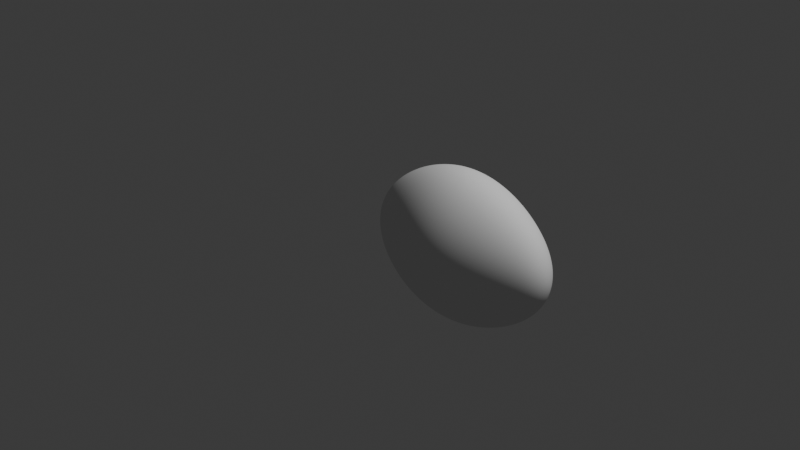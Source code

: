# Source: Soybean_seed.blend  (saved by Blender 5.1.30; exported with 4.5.12 LTS)
import bpy
from mathutils import Matrix  # noqa: F401  (used for matrix-valued properties, if any)

bpy.ops.wm.read_factory_settings(use_empty=True)
scene = bpy.context.scene
scene.name = 'Scene'

# ---- collections
col_collection = bpy.data.collections.new('Collection'); scene.collection.children.link(col_collection)

# ---- world
world_world = bpy.data.worlds.new('World'); scene.world = world_world
world_world.use_nodes = True; world_world.node_tree.nodes.clear()
_N = world_world.node_tree.nodes; _L = world_world.node_tree.links
n0 = _N.new('ShaderNodeOutputWorld'); n0.name = 'World Output'; n0.location = (200, 100)
n1 = _N.new('ShaderNodeBackground'); n1.name = 'Background'; n1.location = (-200, 100)
n1.inputs[0].default_value = (0.05088, 0.05088, 0.05088, 1.0)
_L.new(n1.outputs[0], n0.inputs[0])
n0.is_active_output = True
world_world.color = (0.05088, 0.05088, 0.05088)
world_world.sun_shadow_jitter_overblur = 0.0

# ---- cameras
cam_camera = bpy.data.cameras.new('Camera')
cam_camera.clip_end = 100.0
cam_camera.ortho_scale = 7.314

# ---- lights
light_light = bpy.data.lights.new('Light', 'POINT')
light_light.energy = 1000.0
light_light.shadow_soft_size = 0.1

# ---- meshes
me_sphere_001 = bpy.data.meshes.new('Sphere.001')
me_sphere_001.from_pydata([(0.3752, 0.1708, 0.6834), (0.4705, 0.13, 0.8442), (0.5829, 0.07958, 0.9795), (0.7069, 0.02142, 1.082), (0.8395, -0.04193, 1.147), (0.9775, -0.1078, 1.17), (0.8153, -0.0562, 1.147), (0.6592, -0.007146, 1.08), (0.512, 0.03695, 0.9758), (0.3785, 0.07419, 0.8399), (0.2658, 0.104, 0.6797), (0.1799, 0.1258, 0.5026), (0.1259, 0.1391, 0.3145), (0.1074, 0.1436, 0.1193), (0.1259, 0.1391, -0.0759), (0.1799, 0.1258, -0.2638), (0.2658, 0.104, -0.4392), (0.3785, 0.07419, -0.5958), (0.512, 0.03695, -0.7269), (0.6592, -0.007146, -0.8262), (0.6857, -0.09291, -0.8588), (0.4589, -0.009691, -0.7252), (0.31, 0.01474, -0.594), (0.1845, 0.03464, -0.4379), (0.08916, 0.04974, -0.2636), (0.02935, 0.05932, -0.0759), (0.008902, 0.06262, 0.1193), (0.02935, 0.05932, 0.3145), (0.08916, 0.04974, 0.5022), (0.1845, 0.03464, 0.6774), (0.31, 0.01474, 0.8367), (0.4589, -0.009691, 0.9729), (0.6236, -0.03908, 1.078), (0.7972, -0.07238, 1.146), (0.7861, -0.08985, 1.146), (0.6015, -0.07318, 1.077), (0.4261, -0.05867, 0.9711), (0.2677, -0.04666, 0.8348), (0.1345, -0.03617, 0.6764), (0.03353, -0.02809, 0.5022), (-0.02976, -0.02312, 0.3145), (-0.05144, -0.02144, 0.1193), (-0.02976, -0.02312, -0.0759), (0.03353, -0.02809, -0.2636), (0.1345, -0.03617, -0.4373), (0.2677, -0.04666, -0.5929), (0.4261, -0.05867, -0.7241), (0.679, -0.1055, -0.8554), (0.6789, -0.1083, -0.8542), (0.4151, -0.1087, -0.7238), (0.2534, -0.1088, -0.5925), (0.1177, -0.1088, -0.4371), (0.0148, -0.1088, -0.2636), (-0.04965, -0.1088, -0.0759), (-0.07177, -0.1088, 0.1193), (-0.04965, -0.1088, 0.3145), (0.0148, -0.1088, 0.5022), (0.1177, -0.1088, 0.6761), (0.2534, -0.1088, 0.8342), (0.4151, -0.1087, 0.9705), (0.5941, -0.1083, 1.077), (0.7824, -0.108, 1.145), (0.7861, -0.126, 1.146), (0.6015, -0.1433, 1.077), (0.4261, -0.1585, 0.9711), (0.2677, -0.1709, 0.8348), (0.1345, -0.1815, 0.6763), (0.03353, -0.1896, 0.5022), (-0.02976, -0.1946, 0.3145), (-0.05144, -0.1963, 0.1193), (-0.02976, -0.1946, -0.0759), (0.03353, -0.1896, -0.2636), (0.1345, -0.1815, -0.4373), (0.2677, -0.1709, -0.5929), (0.4261, -0.1585, -0.7241), (0.679, -0.1108, -0.8554), (0.6854, -0.123, -0.8589), (0.4589, -0.207, -0.7252), (0.31, -0.2319, -0.594), (0.1845, -0.2521, -0.4379), (0.08916, -0.2674, -0.2636), (0.02935, -0.277, -0.0759), (0.008901, -0.2803, 0.1193), (0.02935, -0.277, 0.3145), (0.08916, -0.2674, 0.5022), (0.1845, -0.2521, 0.6774), (0.31, -0.2319, 0.8367), (0.4589, -0.207, 0.9729), (0.6236, -0.1771, 1.078), (0.7972, -0.1434, 1.146), (0.8153, -0.1595, 1.147), (0.6592, -0.2086, 1.08), (0.512, -0.2529, 0.9758), (0.3785, -0.2903, 0.8399), (0.2658, -0.3203, 0.6797), (0.1799, -0.3424, 0.5026), (0.1259, -0.3559, 0.3145), (0.1074, -0.3605, 0.1193), (0.1259, -0.3559, -0.0759), (0.1799, -0.3424, -0.2638), (0.2658, -0.3203, -0.4392), (0.3785, -0.2903, -0.5958), (0.512, -0.2529, -0.7269), (0.7057, -0.1433, -0.8636), (0.7407, -0.1661, -0.8685), (0.5829, -0.2944, -0.729), (0.4705, -0.3443, -0.5983), (0.3752, -0.3848, -0.4414), (0.3023, -0.4146, -0.2649), (0.2564, -0.4328, -0.0759), (0.2407, -0.4389, 0.1193), (0.2564, -0.4328, 0.3145), (0.3023, -0.4146, 0.5044), (0.3752, -0.3848, 0.6834), (0.4705, -0.3443, 0.8443), (0.5829, -0.2944, 0.9795), (0.7069, -0.2367, 1.082), (0.8395, -0.1736, 1.147), (0.8691, -0.1853, 1.148), (0.7649, -0.2601, 1.085), (0.6685, -0.3297, 0.9834), (0.5816, -0.3916, 0.8491), (0.5077, -0.4429, 0.6881), (0.4511, -0.4814, 0.5077), (0.4154, -0.5052, 0.3155), (0.4031, -0.5133, 0.1193), (0.4154, -0.5052, -0.07648), (0.4511, -0.4814, -0.2668), (0.5077, -0.4429, -0.4441), (0.5816, -0.3916, -0.6011), (0.6685, -0.3297, -0.7313), (0.7883, -0.1872, -0.8728), (0.8458, -0.2041, -0.8762), (0.7649, -0.3569, -0.7333), (0.7065, -0.4288, -0.6037), (0.657, -0.4902, -0.4467), (0.619, -0.5375, -0.2689), (0.595, -0.5675, -0.07765), (0.5867, -0.5778, 0.1194), (0.595, -0.5675, 0.3175), (0.619, -0.5375, 0.5113), (0.657, -0.4902, 0.6927), (0.7065, -0.4288, 0.8536), (0.7649, -0.3569, 0.9869), (0.831, -0.2777, 1.087), (0.9028, -0.194, 1.149), (0.9394, -0.1993, 1.149), (0.9028, -0.2887, 1.088), (0.8691, -0.3741, 0.9893), (0.8395, -0.4528, 0.8568), (0.8153, -0.5213, 0.696), (0.797, -0.5755, 0.5141), (0.7854, -0.6108, 0.3193), (0.7814, -0.6232, 0.1196), (0.7854, -0.6108, -0.07865), (0.797, -0.5755, -0.2705), (0.8153, -0.5213, -0.4486), (0.8395, -0.4528, -0.6056), (0.8691, -0.3741, -0.7347), (0.9028, -0.2887, -0.8308), (0.9775, -0.2185, -0.8791), (0.9775, -0.38, -0.7352), (0.9775, -0.4611, -0.6062), (0.9775, -0.5322, -0.4493), (0.9775, -0.5891, -0.271), (0.9775, -0.6267, -0.07901), (0.9775, -0.6402, 0.1197), (0.9775, -0.6267, 0.3199), (0.9775, -0.5891, 0.515), (0.9775, -0.5322, 0.6971), (0.9775, -0.4611, 0.8579), (0.9775, -0.38, 0.9902), (0.9775, -0.2925, 1.089), (0.9775, -0.2011, 1.149), (1.016, -0.1993, 1.149), (1.052, -0.2887, 1.088), (1.086, -0.3741, 0.9893), (1.115, -0.4528, 0.8568), (1.14, -0.5213, 0.696), (1.158, -0.5755, 0.5141), (1.17, -0.6108, 0.3193), (1.174, -0.6232, 0.1196), (1.17, -0.6108, -0.07865), (1.158, -0.5755, -0.2705), (1.14, -0.5213, -0.4486), (1.115, -0.4528, -0.6056), (1.086, -0.3741, -0.7347), (1.045, -0.2148, -0.8784), (1.109, -0.2041, -0.8762), (1.19, -0.3569, -0.7333), (1.249, -0.4288, -0.6037), (1.299, -0.4901, -0.4467), (1.337, -0.5373, -0.2689), (1.362, -0.5673, -0.07764), (1.371, -0.5775, 0.1194), (1.362, -0.5673, 0.3175), (1.337, -0.5373, 0.5113), (1.299, -0.4901, 0.6927), (1.249, -0.4288, 0.8536), (1.19, -0.3569, 0.9869), (1.124, -0.2777, 1.087), (1.052, -0.194, 1.149), (1.086, -0.1853, 1.148), (1.19, -0.2601, 1.085), (1.287, -0.3297, 0.9834), (1.374, -0.3915, 0.8491), (1.449, -0.4427, 0.688), (1.508, -0.481, 0.5075), (1.545, -0.5046, 0.3154), (1.557, -0.5126, 0.1193), (1.545, -0.5046, -0.07644), (1.508, -0.481, -0.2667), (1.449, -0.4427, -0.444), (1.374, -0.3915, -0.6011), (1.287, -0.3297, -0.7313), (1.167, -0.1872, -0.8728), (1.214, -0.1661, -0.8685), (1.373, -0.2944, -0.729), (1.487, -0.3442, -0.5982), (1.584, -0.3845, -0.4412), (1.659, -0.4141, -0.2648), (1.707, -0.4321, -0.0759), (1.723, -0.4381, 0.1193), (1.707, -0.4321, 0.3145), (1.659, -0.4141, 0.5042), (1.584, -0.3845, 0.6832), (1.487, -0.3442, 0.8441), (1.373, -0.2944, 0.9795), (1.248, -0.2367, 1.082), (1.115, -0.1736, 1.147), (1.14, -0.1595, 1.147), (1.296, -0.2086, 1.08), (1.444, -0.2528, 0.9758), (1.58, -0.2901, 0.8397), (1.695, -0.32, 0.6795), (1.784, -0.342, 0.5025), (1.839, -0.3554, 0.3145), (1.859, -0.36, 0.1193), (1.839, -0.3554, -0.0759), (1.784, -0.342, -0.2637), (1.695, -0.32, -0.4391), (1.58, -0.2901, -0.5957), (1.444, -0.2528, -0.7269), (1.249, -0.1433, -0.8636), (1.27, -0.1229, -0.8589), (1.498, -0.207, -0.7251), (1.649, -0.2318, -0.5938), (1.778, -0.252, -0.4378), (1.876, -0.2673, -0.2636), (1.938, -0.277, -0.0759), (1.959, -0.2803, 0.1193), (1.938, -0.277, 0.3145), (1.876, -0.2673, 0.5022), (1.778, -0.252, 0.6772), (1.649, -0.2318, 0.8365), (1.498, -0.207, 0.9728), (1.331, -0.1771, 1.078), (1.158, -0.1434, 1.146), (1.169, -0.126, 1.146), (1.354, -0.1433, 1.077), (1.531, -0.1585, 0.971), (1.692, -0.1709, 0.8346), (1.828, -0.1815, 0.6762), (1.932, -0.1896, 0.5022), (1.998, -0.1946, 0.3145), (2.02, -0.1963, 0.1193), (1.998, -0.1946, -0.0759), (1.932, -0.1896, -0.2636), (1.828, -0.1815, -0.4372), (1.692, -0.1709, -0.5927), (1.531, -0.1585, -0.7241), (1.276, -0.1107, -0.8554), (1.276, -0.1083, -0.8541), (1.542, -0.1087, -0.7237), (1.706, -0.1088, -0.5924), (1.845, -0.1088, -0.437), (1.951, -0.1088, -0.2636), (2.018, -0.1088, -0.0759), (2.041, -0.1088, 0.1193), (2.018, -0.1088, 0.3145), (1.951, -0.1088, 0.5022), (1.845, -0.1088, 0.6759), (1.706, -0.1088, 0.834), (1.542, -0.1087, 0.9703), (1.361, -0.1083, 1.077), (1.173, -0.108, 1.145), (1.169, -0.08985, 1.146), (1.354, -0.07318, 1.077), (1.531, -0.05871, 0.971), (1.692, -0.04674, 0.8346), (1.828, -0.03617, 0.6762), (1.932, -0.02809, 0.5022), (1.998, -0.02312, 0.3145), (2.02, -0.02144, 0.1193), (1.998, -0.02312, -0.0759), (1.932, -0.02809, -0.2636), (1.828, -0.03617, -0.4372), (1.692, -0.04674, -0.5927), (1.531, -0.05871, -0.7241), (1.276, -0.1056, -0.8554), (1.269, -0.09299, -0.8588), (1.498, -0.009741, -0.7252), (1.649, 0.01459, -0.5938), (1.778, 0.03445, -0.4378), (1.876, 0.04963, -0.2636), (1.938, 0.05932, -0.0759), (1.959, 0.06262, 0.1193), (1.938, 0.05932, 0.3145), (1.876, 0.04963, 0.5022), (1.778, 0.03445, 0.6772), (1.649, 0.01459, 0.8365), (1.498, -0.009741, 0.9728), (1.331, -0.03908, 1.078), (1.158, -0.07238, 1.146), (1.14, -0.0562, 1.147), (1.296, -0.007147, 1.08), (1.444, 0.0369, 0.9758), (1.58, 0.074, 0.8397), (1.695, 0.1036, 0.6795), (1.784, 0.1252, 0.5025), (1.839, 0.1385, 0.3145), (1.859, 0.1429, 0.1193), (1.839, 0.1385, -0.0759), (1.784, 0.1252, -0.2637), (1.695, 0.1036, -0.4391), (1.58, 0.074, -0.5957), (1.444, 0.0369, -0.7269), (1.249, -0.07223, -0.8635), (1.214, -0.04898, -0.8683), (1.373, 0.07956, -0.729), (1.487, 0.1299, -0.5982), (1.584, 0.1704, -0.4412), (1.659, 0.2, -0.2648), (1.707, 0.218, -0.0759), (1.723, 0.224, 0.1193), (1.707, 0.218, 0.3145), (1.659, 0.2, 0.5042), (1.584, 0.1704, 0.6832), (1.487, 0.1299, 0.8441), (1.373, 0.07956, 0.9795), (1.248, 0.02142, 1.082), (1.115, -0.04193, 1.147), (1.086, -0.03015, 1.148), (1.19, 0.04537, 1.085), (1.287, 0.1162, 0.9833), (1.374, 0.1794, 0.8489), (1.449, 0.232, 0.6878), (1.508, 0.2714, 0.5074), (1.545, 0.2958, 0.3154), (1.557, 0.304, 0.1193), (1.545, 0.2958, -0.0764), (1.508, 0.2714, -0.2666), (1.449, 0.232, -0.4439), (1.374, 0.1794, -0.601), (1.287, 0.1162, -0.7312), (1.166, -0.02745, -0.8725), (1.109, -0.01031, -0.8758), (1.19, 0.1445, -0.7332), (1.249, 0.2188, -0.6036), (1.299, 0.2827, -0.4465), (1.337, 0.3324, -0.2687), (1.362, 0.364, -0.07749), (1.371, 0.3749, 0.1193), (1.362, 0.364, 0.3173), (1.337, 0.3324, 0.5109), (1.299, 0.2827, 0.6923), (1.249, 0.2188, 0.8533), (1.19, 0.1445, 0.9867), (1.124, 0.06353, 1.087), (1.052, -0.02134, 1.149), (1.016, -0.0159, 1.149), (1.052, 0.07489, 1.088), (1.086, 0.1625, 0.9891), (1.115, 0.2443, 0.8563), (1.14, 0.3164, 0.6954), (1.158, 0.374, 0.5134), (1.17, 0.4119, 0.3188), (1.174, 0.4253, 0.1195), (1.17, 0.4119, -0.07838), (1.158, 0.374, -0.2701), (1.14, 0.3164, -0.4483), (1.115, 0.2443, -0.6053), (1.086, 0.1625, -0.7346), (1.045, 0.0006676, -0.8779), (1.586, -0.3347, -0.5186), (0.9775, 0.07876, -0.8311), (0.9775, 0.1687, -0.7351), (0.9775, 0.2532, -0.6059), (0.9775, 0.3282, -0.4489), (0.9775, 0.3889, -0.2706), (0.9775, 0.4295, -0.07867), (0.9775, 0.4442, 0.1196), (0.9775, 0.4295, 0.3193), (0.9775, 0.3282, 0.6964), (0.9775, 0.2532, 0.8574), (0.9775, 0.1687, 0.99), (0.9775, 0.07876, 1.089), (0.9775, -0.01406, 1.149), (0.3023, 0.2007, 0.5044), (0.2564, 0.2189, 0.3145), (0.2407, 0.225, 0.1193), (0.2564, 0.2189, -0.0759), (0.3023, 0.2007, -0.2648), (0.3752, 0.1708, -0.4413), (0.4705, 0.13, -0.5983), (0.5829, 0.07958, -0.729), (0.7413, -0.04898, -0.8683), (1.637, -0.3051, -0.5174), (0.5077, 0.2322, 0.6879), (0.5816, 0.1795, 0.849), (0.6685, 0.1162, 0.9833), (0.7649, 0.04537, 1.085), (0.8691, -0.03015, 1.148), (0.4511, 0.2719, 0.5075), (0.4154, 0.2965, 0.3154), (0.4031, 0.3048, 0.1193), (0.4154, 0.2965, -0.07644), (0.4511, 0.2719, -0.2667), (0.5077, 0.2322, -0.444), (0.5816, 0.1795, -0.6011), (0.6685, 0.1162, -0.7312), (0.789, -0.02745, -0.8725), (1.535, -0.3644, -0.5197), (0.657, 0.2828, 0.6923), (0.7065, 0.2188, 0.8533), (0.7649, 0.1445, 0.9867), (0.831, 0.06353, 1.087), (0.9028, -0.02134, 1.149), (0.619, 0.3326, 0.511), (0.595, 0.3643, 0.3173), (0.5867, 0.3753, 0.1193), (0.595, 0.3643, -0.07751), (0.619, 0.3326, -0.2687), (0.657, 0.2828, -0.4465), (0.7065, 0.2188, -0.6036), (0.7649, 0.1445, -0.7332), (0.8463, -0.01031, -0.8758), (1.639, -0.3523, -0.4402), (0.8153, 0.3164, 0.6954), (0.8395, 0.2443, 0.8563), (0.8691, 0.1625, 0.9891), (0.9028, 0.07489, 1.088), (0.9394, -0.0159, 1.149), (0.797, 0.374, 0.5134), (0.7854, 0.412, 0.3188), (0.7814, 0.4253, 0.1195), (0.7854, 0.412, -0.07838), (0.797, 0.374, -0.2701), (0.8153, 0.3164, -0.4483), (0.8395, 0.2443, -0.6053), (0.8691, 0.1625, -0.7346), (0.9103, 0.0006675, -0.8779), (1.533, -0.3172, -0.597), (0.9775, 0.3889, 0.5143), (0.6236, -0.03908, -0.8252), (0.6015, -0.07318, -0.8245), (0.7062, -0.0722, -0.8635), (0.5941, -0.1083, -0.8243), (0.6015, -0.1433, -0.8245), (0.6236, -0.1771, -0.8252), (0.6592, -0.2086, -0.8262), (0.7649, -0.2601, -0.8288), (0.7069, -0.2367, -0.8275), (0.831, -0.2777, -0.83), (0.91, -0.2148, -0.8784), (0.9775, -0.2925, -0.8311), (1.052, -0.2887, -0.8308), (1.124, -0.2777, -0.83), (1.248, -0.2367, -0.8275), (1.19, -0.2601, -0.8288), (1.296, -0.2086, -0.8262), (1.331, -0.1771, -0.8252), (1.354, -0.1433, -0.8245), (1.361, -0.1083, -0.8243), (1.354, -0.07318, -0.8245), (1.331, -0.03908, -0.8252), (1.296, -0.007147, -0.8262), (1.248, 0.02142, -0.8275), (1.124, 0.06353, -0.83), (1.19, 0.04537, -0.8288), (1.052, 0.07489, -0.8308), (0.9775, 0.004443, -0.8786), (0.7069, 0.02142, -0.8275), (0.7649, 0.04537, -0.8288), (0.831, 0.06353, -0.83), (0.9028, 0.07489, -0.8308), (0.7972, -0.07238, -0.8608), (0.8153, -0.0562, -0.8611), (0.7062, -0.0722, -0.836), (0.7861, -0.08985, -0.8606), (0.9775, -0.1078, -0.8826), (0.6857, -0.09291, -0.8314), (0.6789, -0.1083, -0.8267), (0.7824, -0.108, -0.8605), (0.679, -0.1055, -0.8279), (0.7861, -0.126, -0.8606), (0.7972, -0.1434, -0.8608), (0.8153, -0.1595, -0.8611), (0.679, -0.1108, -0.8279), (0.6854, -0.123, -0.8314), (0.8395, -0.1736, -0.8615), (0.7057, -0.1433, -0.8361), (0.8691, -0.1853, -0.862), (0.7883, -0.1872, -0.8454), (0.7407, -0.1661, -0.841), (0.9394, -0.1993, -0.8626), (0.9028, -0.194, -0.8623), (0.8458, -0.2041, -0.8487), (0.9775, -0.2011, -0.8627), (0.91, -0.2148, -0.8509), (1.016, -0.1993, -0.8626), (1.052, -0.194, -0.8623), (1.045, -0.2148, -0.8509), (1.086, -0.1853, -0.862), (0.9775, -0.2185, -0.8516), (1.109, -0.2041, -0.8487), (1.115, -0.1736, -0.8615), (1.167, -0.1872, -0.8454), (1.158, -0.1434, -0.8608), (1.14, -0.1595, -0.8611), (1.214, -0.1661, -0.841), (1.169, -0.126, -0.8606), (1.249, -0.1433, -0.8361), (1.276, -0.1107, -0.8279), (1.27, -0.1229, -0.8314), (1.173, -0.108, -0.8605), (1.169, -0.08985, -0.8606), (1.276, -0.1056, -0.8279), (1.158, -0.07238, -0.8608), (1.14, -0.0562, -0.8611), (1.276, -0.1083, -0.8267), (1.269, -0.09299, -0.8314), (1.086, -0.03015, -0.862), (1.115, -0.04193, -0.8615), (1.214, -0.04898, -0.8408), (1.249, -0.07223, -0.836), (1.166, -0.02745, -0.845), (1.016, -0.0159, -0.8626), (1.052, -0.02134, -0.8623), (1.109, -0.01031, -0.8483), (0.9775, 0.004443, -0.8511), (0.9775, -0.01406, -0.8626), (1.045, 0.0006676, -0.8504), (0.8691, -0.03015, -0.862), (0.9028, -0.02134, -0.8623), (0.8463, -0.01031, -0.8483), (0.8395, -0.04193, -0.8615), (0.7413, -0.04898, -0.8408), (0.789, -0.02745, -0.845), (0.9103, 0.0006675, -0.8504), (0.9394, -0.0159, -0.8626)], [], [(414, 413, 428, 429), (446, 445, 391, 390), (405, 404, 419, 420), (411, 412, 427, 426), (454, 21, 18, 19), (408, 409, 424, 423), (415, 414, 429, 430), (412, 5, 427), (398, 0, 408, 413), (39, 38, 29, 28), (417, 416, 431, 432), (45, 44, 23, 22), (410, 411, 426, 425), (41, 40, 27, 26), (30, 31, 8, 9), (36, 35, 32, 31), (442, 5, 397), (4, 5, 412), (27, 28, 11, 12), (23, 24, 15, 16), (31, 32, 7, 8), (32, 33, 6, 7), (29, 30, 9, 10), (28, 29, 10, 11), (22, 23, 16, 17), (33, 5, 6), (37, 36, 31, 30), (24, 25, 14, 15), (35, 34, 33, 32), (55, 56, 39, 40), (455, 46, 21, 454), (46, 45, 22, 21), (53, 54, 41, 42), (40, 39, 28, 27), (457, 49, 46, 455), (34, 5, 33), (485, 450, 386, 385), (0, 1, 409, 408), (42, 41, 26, 25), (38, 37, 30, 29), (43, 42, 25, 24), (44, 43, 24, 23), (72, 71, 52, 51), (58, 59, 36, 37), (447, 446, 390, 389), (57, 58, 37, 38), (54, 55, 40, 41), (49, 50, 45, 46), (59, 60, 35, 36), (51, 52, 43, 44), (56, 57, 38, 39), (61, 5, 34), (60, 61, 34, 35), (50, 51, 44, 45), (63, 62, 61, 60), (52, 53, 42, 43), (73, 72, 51, 50), (65, 64, 59, 58), (64, 63, 60, 59), (71, 70, 53, 52), (68, 67, 56, 55), (66, 65, 58, 57), (458, 74, 49, 457), (69, 68, 55, 54), (70, 69, 54, 53), (438, 439, 394, 393), (401, 400, 415, 416), (67, 66, 57, 56), (62, 5, 61), (74, 73, 50, 49), (81, 82, 69, 70), (445, 444, 392, 391), (2, 3, 411, 410), (83, 84, 67, 68), (86, 87, 64, 65), (79, 80, 71, 72), (84, 85, 66, 67), (89, 5, 62), (88, 89, 62, 63), (87, 88, 63, 64), (459, 77, 74, 458), (82, 83, 68, 69), (78, 79, 72, 73), (85, 86, 65, 66), (77, 78, 73, 74), (100, 99, 80, 79), (102, 101, 78, 77), (92, 91, 88, 87), (93, 92, 87, 86), (90, 5, 89), (95, 94, 85, 84), (96, 95, 84, 83), (441, 442, 397, 396), (3, 4, 412, 411), (91, 90, 89, 88), (98, 97, 82, 81), (80, 81, 70, 71), (101, 100, 79, 78), (460, 102, 77, 459), (404, 403, 418, 419), (107, 108, 99, 100), (109, 110, 97, 98), (99, 98, 81, 80), (115, 116, 91, 92), (97, 96, 83, 82), (110, 111, 96, 97), (94, 93, 86, 85), (111, 112, 95, 96), (112, 113, 94, 95), (117, 5, 90), (114, 115, 92, 93), (108, 109, 98, 99), (106, 107, 100, 101), (130, 129, 106, 105), (127, 126, 109, 108), (462, 105, 102, 460), (461, 130, 105, 462), (119, 118, 117, 116), (440, 441, 396, 395), (402, 401, 416, 417), (121, 120, 115, 114), (116, 117, 90, 91), (122, 121, 114, 113), (105, 106, 101, 102), (126, 125, 110, 109), (113, 114, 93, 94), (123, 122, 113, 112), (125, 124, 111, 110), (135, 136, 127, 128), (118, 5, 117), (463, 133, 130, 461), (124, 123, 112, 111), (143, 144, 119, 120), (128, 127, 108, 107), (136, 137, 126, 127), (142, 143, 120, 121), (120, 119, 116, 115), (137, 138, 125, 126), (129, 128, 107, 106), (450, 449, 387, 386), (400, 399, 414, 415), (149, 148, 143, 142), (138, 139, 124, 125), (147, 146, 145, 144), (141, 142, 121, 122), (151, 150, 141, 140), (145, 5, 118), (448, 447, 389, 388), (399, 398, 413, 414), (134, 135, 128, 129), (139, 140, 123, 124), (144, 145, 118, 119), (140, 141, 122, 123), (133, 134, 129, 130), (155, 154, 137, 136), (154, 153, 138, 137), (150, 149, 142, 141), (148, 147, 144, 143), (153, 152, 139, 138), (157, 156, 135, 134), (158, 157, 134, 133), (156, 155, 136, 135), (152, 151, 140, 139), (162, 163, 156, 157), (146, 5, 145), (449, 448, 388, 387), (16, 15, 402, 403), (159, 158, 133, 463), (164, 165, 154, 155), (165, 166, 153, 154), (169, 170, 149, 150), (168, 169, 150, 151), (443, 438, 393, 453), (9, 8, 2, 1), (173, 5, 146), (465, 161, 158, 159), (172, 173, 146, 147), (171, 172, 147, 148), (166, 167, 152, 153), (167, 168, 151, 152), (170, 171, 148, 149), (163, 164, 155, 156), (161, 162, 157, 158), (175, 174, 173, 172), (180, 179, 168, 167), (178, 177, 170, 169), (466, 186, 161, 465), (186, 185, 162, 161), (179, 178, 169, 168), (184, 183, 164, 163), (174, 5, 173), (181, 180, 167, 166), (177, 176, 171, 170), (444, 443, 453, 392), (19, 18, 405, 482), (182, 181, 166, 165), (185, 184, 163, 162), (183, 182, 165, 164), (467, 189, 186, 466), (199, 200, 175, 176), (439, 440, 395, 394), (13, 12, 399, 400), (191, 192, 183, 184), (176, 175, 172, 171), (197, 198, 177, 178), (193, 194, 181, 182), (196, 197, 178, 179), (190, 191, 184, 185), (195, 196, 179, 180), (201, 5, 174), (189, 190, 185, 186), (205, 204, 199, 198), (200, 201, 174, 175), (469, 214, 189, 467), (198, 199, 176, 177), (210, 209, 194, 193), (208, 207, 196, 195), (203, 202, 201, 200), (214, 213, 190, 189), (212, 211, 192, 191), (207, 206, 197, 196), (430, 429, 444, 445), (12, 11, 398, 399), (213, 212, 191, 190), (194, 195, 180, 181), (206, 205, 198, 197), (192, 193, 182, 183), (407, 240, 437, 384), (219, 220, 211, 212), (429, 428, 443, 444), (8, 7, 3, 2), (217, 218, 213, 214), (241, 407, 384, 452), (227, 228, 203, 204), (452, 384, 422, 218), (224, 225, 206, 207), (202, 5, 201), (468, 217, 214, 469), (204, 203, 200, 199), (229, 5, 202), (211, 210, 193, 192), (223, 224, 207, 208), (209, 208, 195, 194), (228, 229, 202, 203), (48, 47, 494, 492), (222, 223, 208, 209), (237, 236, 223, 222), (220, 221, 210, 211), (234, 233, 226, 225), (226, 227, 204, 205), (470, 242, 217, 468), (218, 422, 219, 212, 213), (426, 427, 442, 441), (6, 5, 4), (225, 226, 205, 206), (243, 216, 520, 522), (242, 241, 452, 218, 217), (221, 222, 209, 210), (238, 237, 222, 221), (235, 234, 225, 224), (424, 425, 440, 439), (17, 16, 403, 404), (239, 238, 221, 220), (384, 437, 219, 422), (236, 235, 224, 223), (230, 5, 229), (232, 231, 228, 227), (233, 232, 227, 226), (246, 247, 240, 407, 241), (231, 230, 229, 228), (255, 256, 231, 232), (240, 239, 220, 219, 437), (252, 253, 234, 235), (406, 421, 548, 547), (251, 252, 235, 236), (248, 249, 238, 239), (245, 246, 241, 242), (249, 250, 237, 238), (250, 251, 236, 237), (270, 269, 246, 245), (20, 456, 488, 491), (263, 262, 253, 252), (247, 248, 239, 240), (215, 188, 515, 517), (18, 17, 404, 405), (257, 5, 230), (471, 245, 242, 470), (254, 255, 232, 233), (256, 257, 230, 231), (253, 254, 233, 234), (456, 406, 547, 488), (7, 6, 4, 3), (258, 5, 257), (262, 261, 254, 253), (266, 265, 250, 249), (47, 20, 491, 494), (268, 267, 248, 247), (216, 215, 517, 520), (260, 259, 256, 255), (265, 264, 251, 250), (472, 270, 245, 471), (267, 266, 249, 248), (261, 260, 255, 254), (259, 258, 257, 256), (264, 263, 252, 251), (269, 268, 247, 246), (481, 383, 542, 540), (275, 276, 267, 268), (281, 282, 261, 262), (277, 278, 265, 266), (285, 5, 258), (276, 277, 266, 267), (279, 280, 263, 264), (425, 426, 441, 440), (188, 187, 512, 515), (280, 281, 262, 263), (282, 283, 260, 261), (383, 356, 539, 542), (273, 274, 269, 270), (274, 275, 268, 269), (283, 284, 259, 260), (284, 285, 258, 259), (278, 279, 264, 265), (473, 273, 270, 472), (298, 297, 274, 273), (187, 160, 514, 512), (286, 5, 285), (355, 328, 534, 536), (291, 290, 281, 280), (295, 294, 277, 276), (474, 298, 273, 473), (296, 295, 276, 275), (287, 286, 285, 284), (292, 291, 280, 279), (288, 287, 284, 283), (160, 464, 509, 514), (431, 430, 445, 446), (356, 355, 536, 539), (290, 289, 282, 281), (307, 308, 291, 292), (302, 303, 296, 297), (306, 307, 292, 293), (464, 132, 507, 509), (475, 301, 298, 474), (435, 434, 449, 450), (15, 14, 401, 402), (310, 311, 288, 289), (294, 293, 278, 277), (328, 327, 535, 534), (293, 292, 279, 278), (308, 309, 290, 291), (289, 288, 283, 282), (305, 306, 293, 294), (297, 296, 275, 274), (303, 304, 295, 296), (476, 326, 301, 475), (309, 310, 289, 290), (132, 131, 503, 507), (311, 312, 287, 288), (318, 317, 310, 309), (304, 305, 294, 295), (319, 318, 309, 308), (301, 302, 297, 298), (315, 314, 313, 312), (312, 313, 286, 287), (317, 316, 311, 310), (323, 322, 305, 304), (427, 5, 442), (11, 10, 0, 398), (324, 323, 304, 303), (313, 5, 286), (338, 339, 316, 317), (325, 324, 303, 302), (333, 334, 321, 322), (314, 5, 313), (484, 435, 450, 485), (14, 13, 400, 401), (322, 321, 306, 305), (321, 320, 307, 306), (341, 5, 314), (316, 315, 312, 311), (334, 335, 320, 321), (326, 325, 302, 301), (331, 332, 323, 324), (327, 300, 531, 535), (339, 340, 315, 316), (320, 319, 308, 307), (477, 329, 326, 476), (337, 338, 317, 318), (104, 103, 501, 504), (350, 349, 334, 333), (335, 336, 319, 320), (349, 348, 335, 334), (336, 337, 318, 319), (351, 350, 333, 332), (330, 331, 324, 325), (300, 299, 527, 531), (131, 104, 504, 503), (433, 432, 447, 448), (10, 9, 1, 0), (332, 333, 322, 323), (340, 341, 314, 315), (329, 330, 325, 326), (342, 5, 341), (369, 5, 342), (347, 346, 337, 336), (432, 431, 446, 447), (21, 22, 17, 18), (344, 343, 340, 339), (354, 353, 330, 329), (299, 272, 530, 527), (346, 345, 338, 337), (479, 354, 329, 477), (353, 352, 331, 330), (343, 342, 341, 340), (352, 351, 332, 331), (345, 344, 339, 338), (348, 347, 336, 335), (368, 369, 342, 343), (357, 358, 353, 354), (359, 360, 351, 352), (366, 367, 344, 345), (103, 76, 499, 501), (272, 271, 523, 530), (358, 359, 352, 353), (367, 368, 343, 344), (478, 357, 354, 479), (364, 365, 346, 347), (362, 363, 348, 349), (434, 433, 448, 449), (25, 26, 13, 14), (365, 366, 345, 346), (361, 362, 349, 350), (360, 361, 350, 351), (363, 364, 347, 348), (375, 374, 365, 364), (370, 5, 369), (423, 424, 439, 438), (451, 481, 540, 549), (380, 379, 360, 359), (371, 370, 369, 368), (374, 373, 366, 365), (377, 376, 363, 362), (379, 378, 361, 360), (378, 377, 362, 361), (76, 75, 498, 499), (271, 244, 524, 523), (373, 372, 367, 366), (376, 375, 364, 363), (382, 381, 358, 357), (372, 371, 368, 367), (436, 451, 549, 545), (397, 5, 370), (394, 395, 372, 373), (391, 392, 376, 377), (386, 387, 381, 382), (385, 386, 382, 480), (392, 453, 375, 376), (396, 397, 370, 371), (428, 423, 438, 443), (26, 27, 12, 13), (389, 390, 378, 379), (480, 382, 357, 478), (75, 48, 492, 498), (381, 380, 359, 358), (395, 396, 371, 372), (387, 388, 380, 381), (244, 243, 522, 524), (1, 2, 410, 409), (420, 419, 434, 435), (390, 391, 377, 378), (421, 436, 545, 548), (483, 420, 435, 484), (482, 405, 420, 483), (409, 410, 425, 424), (403, 402, 417, 418), (416, 415, 430, 431), (393, 394, 373, 374), (413, 408, 423, 428), (453, 393, 374, 375), (419, 418, 433, 434), (388, 389, 379, 380), (418, 417, 432, 433), (20, 47, 455, 454), (456, 20, 454, 19), (47, 48, 457, 455), (48, 75, 458, 457), (75, 76, 459, 458), (76, 103, 460, 459), (104, 131, 461, 462), (103, 104, 462, 460), (131, 132, 463, 461), (132, 464, 159, 463), (464, 160, 465, 159), (160, 187, 466, 465), (187, 188, 467, 466), (215, 216, 468, 469), (188, 215, 469, 467), (216, 243, 470, 468), (243, 244, 471, 470), (244, 271, 472, 471), (271, 272, 473, 472), (272, 299, 474, 473), (299, 300, 475, 474), (300, 327, 476, 475), (327, 328, 477, 476), (355, 356, 478, 479), (328, 355, 479, 477), (356, 383, 480, 478), (383, 481, 385, 480), (406, 456, 19, 482), (421, 406, 482, 483), (436, 421, 483, 484), (451, 436, 484, 485), (481, 451, 485, 385), (546, 547, 548, 543), (543, 548, 545, 544), (489, 494, 491, 486), (490, 486, 487), (490, 489, 486), (490, 493, 489), (490, 546, 543), (493, 492, 494, 489), (490, 495, 493), (495, 498, 492, 493), (490, 496, 495), (490, 497, 496), (496, 499, 498, 495), (490, 550, 541), (497, 501, 499, 496), (500, 504, 501, 497), (490, 500, 497), (502, 503, 504, 500), (490, 502, 500), (506, 507, 503, 502), (490, 506, 502), (490, 505, 506), (490, 508, 505), (505, 509, 507, 506), (508, 514, 509, 505), (510, 512, 514, 508), (490, 511, 510), (490, 510, 508), (511, 515, 512, 510), (516, 520, 517, 513), (513, 517, 515, 511), (490, 513, 511), (490, 519, 516), (490, 516, 513), (519, 522, 520, 516), (490, 518, 519), (490, 544, 550), (518, 524, 522, 519), (490, 521, 518), (521, 523, 524, 518), (544, 545, 549, 550), (487, 488, 547, 546), (525, 530, 523, 521), (490, 525, 521), (526, 527, 530, 525), (490, 526, 525), (490, 487, 546), (490, 528, 526), (528, 531, 527, 526), (490, 529, 528), (529, 535, 531, 528), (490, 533, 529), (532, 536, 534, 533), (533, 534, 535, 529), (490, 532, 533), (490, 538, 532), (538, 539, 536, 532), (486, 491, 488, 487), (490, 537, 538), (537, 542, 539, 538), (490, 541, 537), (541, 540, 542, 537), (550, 549, 540, 541), (490, 543, 544)])
me_sphere_001.polygons.foreach_set('use_smooth', [True] * 579)
_uv = me_sphere_001.uv_layers.new(name='UVMap')
_uv.uv.foreach_set('vector', [0.8437, 0.5625, 0.8438, 0.625, 0.8125, 0.625, 0.8125, 0.5625, 0.7812, 0.4375, 0.7812, 0.5, 0.75, 0.5, 0.75, 0.4375, 0.875, 0.1875, 0.875, 0.25, 0.8438, 0.25, 0.8437, 0.1875, 0.8438, 0.875, 0.8438, 0.9375, 0.8125, 0.9375, 0.8125, 0.875, 0.9375, 0.125, 0.9375, 0.1875, 0.9062, 0.1875, 0.9062, 0.125, 0.8437, 0.6875, 0.8438, 0.75, 0.8125, 0.75, 0.8125, 0.6875, 0.8437, 0.5, 0.8437, 0.5625, 0.8125, 0.5625, 0.8125, 0.5, 0.8438, 0.9375, 0.8281, 1.0, 0.8125, 0.9375, 0.875, 0.625, 0.875, 0.6875, 0.8437, 0.6875, 0.8438, 0.625, 0.9688, 0.625, 0.9687, 0.6875, 0.9375, 0.6875, 0.9375, 0.625, 0.8438, 0.375, 0.8437, 0.4375, 0.8125, 0.4375, 0.8125, 0.375, 0.9688, 0.25, 0.9687, 0.3125, 0.9375, 0.3125, 0.9375, 0.25, 0.8437, 0.8125, 0.8438, 0.875, 0.8125, 0.875, 0.8125, 0.8125, 0.9687, 0.5, 0.9687, 0.5625, 0.9375, 0.5625, 0.9375, 0.5, 0.9375, 0.75, 0.9375, 0.8125, 0.9062, 0.8125, 0.9062, 0.75, 0.9687, 0.8125, 0.9687, 0.875, 0.9375, 0.875, 0.9375, 0.8125, 0.7812, 0.9375, 0.7656, 1.0, 0.75, 0.9375, 0.875, 0.9375, 0.8594, 1.0, 0.8438, 0.9375, 0.9375, 0.5625, 0.9375, 0.625, 0.9062, 0.625, 0.9062, 0.5625, 0.9375, 0.3125, 0.9375, 0.375, 0.9062, 0.375, 0.9062, 0.3125, 0.9375, 0.8125, 0.9375, 0.875, 0.9062, 0.875, 0.9062, 0.8125, 0.9375, 0.875, 0.9375, 0.9375, 0.9062, 0.9375, 0.9062, 0.875, 0.9375, 0.6875, 0.9375, 0.75, 0.9062, 0.75, 0.9062, 0.6875, 0.9375, 0.625, 0.9375, 0.6875, 0.9062, 0.6875, 0.9062, 0.625, 0.9375, 0.25, 0.9375, 0.3125, 0.9062, 0.3125, 0.9062, 0.25, 0.9375, 0.9375, 0.9219, 1.0, 0.9062, 0.9375, 0.9688, 0.75, 0.9687, 0.8125, 0.9375, 0.8125, 0.9375, 0.75, 0.9375, 0.375, 0.9375, 0.4375, 0.9062, 0.4375, 0.9062, 0.375, 0.9687, 0.875, 0.9688, 0.9375, 0.9375, 0.9375, 0.9375, 0.875, 1.0, 0.5625, 1.0, 0.625, 0.9688, 0.625, 0.9687, 0.5625, 0.9687, 0.125, 0.9687, 0.1875, 0.9375, 0.1875, 0.9375, 0.125, 0.9687, 0.1875, 0.9688, 0.25, 0.9375, 0.25, 0.9375, 0.1875, 1.0, 0.4375, 1.0, 0.5, 0.9687, 0.5, 0.9687, 0.4375, 0.9687, 0.5625, 0.9688, 0.625, 0.9375, 0.625, 0.9375, 0.5625, 1.0, 0.125, 1.0, 0.1875, 0.9687, 0.1875, 0.9687, 0.125, 0.9688, 0.9375, 0.9531, 1.0, 0.9375, 0.9375, 0.7812, 0.125, 0.7812, 0.1875, 0.75, 0.1875, 0.75, 0.125, 0.875, 0.6875, 0.875, 0.75, 0.8438, 0.75, 0.8437, 0.6875, 0.9687, 0.4375, 0.9687, 0.5, 0.9375, 0.5, 0.9375, 0.4375, 0.9687, 0.6875, 0.9688, 0.75, 0.9375, 0.75, 0.9375, 0.6875, 0.9688, 0.375, 0.9687, 0.4375, 0.9375, 0.4375, 0.9375, 0.375, 0.9687, 0.3125, 0.9688, 0.375, 0.9375, 0.375, 0.9375, 0.3125, 0.03125, 0.3125, 0.03125, 0.375, 0.0, 0.375, 0.0, 0.3125, 1.0, 0.75, 1.0, 0.8125, 0.9687, 0.8125, 0.9688, 0.75, 0.7812, 0.375, 0.7812, 0.4375, 0.75, 0.4375, 0.75, 0.375, 1.0, 0.6875, 1.0, 0.75, 0.9688, 0.75, 0.9687, 0.6875, 1.0, 0.5, 1.0, 0.5625, 0.9687, 0.5625, 0.9687, 0.5, 1.0, 0.1875, 1.0, 0.25, 0.9688, 0.25, 0.9687, 0.1875, 1.0, 0.8125, 1.0, 0.875, 0.9687, 0.875, 0.9687, 0.8125, 1.0, 0.3125, 1.0, 0.375, 0.9688, 0.375, 0.9687, 0.3125, 1.0, 0.625, 1.0, 0.6875, 0.9687, 0.6875, 0.9688, 0.625, 1.0, 0.9375, 0.9844, 1.0, 0.9688, 0.9375, 1.0, 0.875, 1.0, 0.9375, 0.9688, 0.9375, 0.9687, 0.875, 1.0, 0.25, 1.0, 0.3125, 0.9687, 0.3125, 0.9688, 0.25, 0.03125, 0.875, 0.03125, 0.9375, 0.0, 0.9375, 0.0, 0.875, 1.0, 0.375, 1.0, 0.4375, 0.9687, 0.4375, 0.9688, 0.375, 0.03125, 0.25, 0.03125, 0.3125, 0.0, 0.3125, 0.0, 0.25, 0.03125, 0.75, 0.03125, 0.8125, 0.0, 0.8125, 0.0, 0.75, 0.03125, 0.8125, 0.03125, 0.875, 0.0, 0.875, 0.0, 0.8125, 0.03125, 0.375, 0.03125, 0.4375, 0.0, 0.4375, 0.0, 0.375, 0.03125, 0.5625, 0.03125, 0.625, 0.0, 0.625, 0.0, 0.5625, 0.03125, 0.6875, 0.03125, 0.75, 0.0, 0.75, 0.0, 0.6875, 0.03125, 0.125, 0.03125, 0.1875, 0.0, 0.1875, 0.0, 0.125, 0.03125, 0.5, 0.03125, 0.5625, 0.0, 0.5625, 0.0, 0.5, 0.03125, 0.4375, 0.03125, 0.5, 0.0, 0.5, 0.0, 0.4375, 0.7812, 0.6875, 0.7812, 0.75, 0.75, 0.75, 0.75, 0.6875, 0.875, 0.4375, 0.875, 0.5, 0.8437, 0.5, 0.8437, 0.4375, 0.03125, 0.625, 0.03125, 0.6875, 0.0, 0.6875, 0.0, 0.625, 0.03125, 0.9375, 0.01562, 1.0, 0.0, 0.9375, 0.03125, 0.1875, 0.03125, 0.25, 0.0, 0.25, 0.0, 0.1875, 0.0625, 0.4375, 0.0625, 0.5, 0.03125, 0.5, 0.03125, 0.4375, 0.7812, 0.5, 0.7812, 0.5625, 0.75, 0.5625, 0.75, 0.5, 0.875, 0.8125, 0.875, 0.875, 0.8438, 0.875, 0.8437, 0.8125, 0.0625, 0.5625, 0.0625, 0.625, 0.03125, 0.625, 0.03125, 0.5625, 0.0625, 0.75, 0.0625, 0.8125, 0.03125, 0.8125, 0.03125, 0.75, 0.0625, 0.3125, 0.0625, 0.375, 0.03125, 0.375, 0.03125, 0.3125, 0.0625, 0.625, 0.0625, 0.6875, 0.03125, 0.6875, 0.03125, 0.625, 0.0625, 0.9375, 0.04687, 1.0, 0.03125, 0.9375, 0.0625, 0.875, 0.0625, 0.9375, 0.03125, 0.9375, 0.03125, 0.875, 0.0625, 0.8125, 0.0625, 0.875, 0.03125, 0.875, 0.03125, 0.8125, 0.0625, 0.125, 0.0625, 0.1875, 0.03125, 0.1875, 0.03125, 0.125, 0.0625, 0.5, 0.0625, 0.5625, 0.03125, 0.5625, 0.03125, 0.5, 0.0625, 0.25, 0.0625, 0.3125, 0.03125, 0.3125, 0.03125, 0.25, 0.0625, 0.6875, 0.0625, 0.75, 0.03125, 0.75, 0.03125, 0.6875, 0.0625, 0.1875, 0.0625, 0.25, 0.03125, 0.25, 0.03125, 0.1875, 0.09375, 0.3125, 0.09375, 0.375, 0.0625, 0.375, 0.0625, 0.3125, 0.09375, 0.1875, 0.09375, 0.25, 0.0625, 0.25, 0.0625, 0.1875, 0.09375, 0.8125, 0.09375, 0.875, 0.0625, 0.875, 0.0625, 0.8125, 0.09375, 0.75, 0.09375, 0.8125, 0.0625, 0.8125, 0.0625, 0.75, 0.09375, 0.9375, 0.07812, 1.0, 0.0625, 0.9375, 0.09375, 0.625, 0.09375, 0.6875, 0.0625, 0.6875, 0.0625, 0.625, 0.09375, 0.5625, 0.09375, 0.625, 0.0625, 0.625, 0.0625, 0.5625, 0.7812, 0.875, 0.7812, 0.9375, 0.75, 0.9375, 0.75, 0.875, 0.875, 0.875, 0.875, 0.9375, 0.8438, 0.9375, 0.8438, 0.875, 0.09375, 0.875, 0.09375, 0.9375, 0.0625, 0.9375, 0.0625, 0.875, 0.09375, 0.4375, 0.09375, 0.5, 0.0625, 0.5, 0.0625, 0.4375, 0.0625, 0.375, 0.0625, 0.4375, 0.03125, 0.4375, 0.03125, 0.375, 0.09375, 0.25, 0.09375, 0.3125, 0.0625, 0.3125, 0.0625, 0.25, 0.09375, 0.125, 0.09375, 0.1875, 0.0625, 0.1875, 0.0625, 0.125, 0.875, 0.25, 0.875, 0.3125, 0.8437, 0.3125, 0.8438, 0.25, 0.125, 0.3125, 0.125, 0.375, 0.09375, 0.375, 0.09375, 0.3125, 0.125, 0.4375, 0.125, 0.5, 0.09375, 0.5, 0.09375, 0.4375, 0.09375, 0.375, 0.09375, 0.4375, 0.0625, 0.4375, 0.0625, 0.375, 0.125, 0.8125, 0.125, 0.875, 0.09375, 0.875, 0.09375, 0.8125, 0.09375, 0.5, 0.09375, 0.5625, 0.0625, 0.5625, 0.0625, 0.5, 0.125, 0.5, 0.125, 0.5625, 0.09375, 0.5625, 0.09375, 0.5, 0.09375, 0.6875, 0.09375, 0.75, 0.0625, 0.75, 0.0625, 0.6875, 0.125, 0.5625, 0.125, 0.625, 0.09375, 0.625, 0.09375, 0.5625, 0.125, 0.625, 0.125, 0.6875, 0.09375, 0.6875, 0.09375, 0.625, 0.125, 0.9375, 0.1094, 1.0, 0.09375, 0.9375, 0.125, 0.75, 0.125, 0.8125, 0.09375, 0.8125, 0.09375, 0.75, 0.125, 0.375, 0.125, 0.4375, 0.09375, 0.4375, 0.09375, 0.375, 0.125, 0.25, 0.125, 0.3125, 0.09375, 0.3125, 0.09375, 0.25, 0.1562, 0.1875, 0.1562, 0.25, 0.125, 0.25, 0.125, 0.1875, 0.1563, 0.375, 0.1562, 0.4375, 0.125, 0.4375, 0.125, 0.375, 0.125, 0.125, 0.125, 0.1875, 0.09375, 0.1875, 0.09375, 0.125, 0.1562, 0.125, 0.1562, 0.1875, 0.125, 0.1875, 0.125, 0.125, 0.1562, 0.875, 0.1563, 0.9375, 0.125, 0.9375, 0.125, 0.875, 0.7812, 0.8125, 0.7812, 0.875, 0.75, 0.875, 0.75, 0.8125, 0.875, 0.375, 0.875, 0.4375, 0.8437, 0.4375, 0.8438, 0.375, 0.1562, 0.75, 0.1562, 0.8125, 0.125, 0.8125, 0.125, 0.75, 0.125, 0.875, 0.125, 0.9375, 0.09375, 0.9375, 0.09375, 0.875, 0.1562, 0.6875, 0.1562, 0.75, 0.125, 0.75, 0.125, 0.6875, 0.125, 0.1875, 0.125, 0.25, 0.09375, 0.25, 0.09375, 0.1875, 0.1562, 0.4375, 0.1562, 0.5, 0.125, 0.5, 0.125, 0.4375, 0.125, 0.6875, 0.125, 0.75, 0.09375, 0.75, 0.09375, 0.6875, 0.1563, 0.625, 0.1562, 0.6875, 0.125, 0.6875, 0.125, 0.625, 0.1562, 0.5, 0.1562, 0.5625, 0.125, 0.5625, 0.125, 0.5, 0.1875, 0.3125, 0.1875, 0.375, 0.1563, 0.375, 0.1562, 0.3125, 0.1563, 0.9375, 0.1406, 1.0, 0.125, 0.9375, 0.1875, 0.125, 0.1875, 0.1875, 0.1562, 0.1875, 0.1562, 0.125, 0.1562, 0.5625, 0.1563, 0.625, 0.125, 0.625, 0.125, 0.5625, 0.1875, 0.8125, 0.1875, 0.875, 0.1562, 0.875, 0.1562, 0.8125, 0.1562, 0.3125, 0.1563, 0.375, 0.125, 0.375, 0.125, 0.3125, 0.1875, 0.375, 0.1875, 0.4375, 0.1562, 0.4375, 0.1563, 0.375, 0.1875, 0.75, 0.1875, 0.8125, 0.1562, 0.8125, 0.1562, 0.75, 0.1562, 0.8125, 0.1562, 0.875, 0.125, 0.875, 0.125, 0.8125, 0.1875, 0.4375, 0.1875, 0.5, 0.1562, 0.5, 0.1562, 0.4375, 0.1562, 0.25, 0.1562, 0.3125, 0.125, 0.3125, 0.125, 0.25, 0.7812, 0.1875, 0.7812, 0.25, 0.75, 0.25, 0.75, 0.1875, 0.875, 0.5, 0.875, 0.5625, 0.8437, 0.5625, 0.8437, 0.5, 0.2188, 0.75, 0.2188, 0.8125, 0.1875, 0.8125, 0.1875, 0.75, 0.1875, 0.5, 0.1875, 0.5625, 0.1562, 0.5625, 0.1562, 0.5, 0.2188, 0.875, 0.2188, 0.9375, 0.1875, 0.9375, 0.1875, 0.875, 0.1875, 0.6875, 0.1875, 0.75, 0.1562, 0.75, 0.1562, 0.6875, 0.2188, 0.625, 0.2188, 0.6875, 0.1875, 0.6875, 0.1875, 0.625, 0.1875, 0.9375, 0.1719, 1.0, 0.1563, 0.9375, 0.7812, 0.3125, 0.7812, 0.375, 0.75, 0.375, 0.75, 0.3125, 0.875, 0.5625, 0.875, 0.625, 0.8438, 0.625, 0.8437, 0.5625, 0.1875, 0.25, 0.1875, 0.3125, 0.1562, 0.3125, 0.1562, 0.25, 0.1875, 0.5625, 0.1875, 0.625, 0.1563, 0.625, 0.1562, 0.5625, 0.1875, 0.875, 0.1875, 0.9375, 0.1563, 0.9375, 0.1562, 0.875, 0.1875, 0.625, 0.1875, 0.6875, 0.1562, 0.6875, 0.1563, 0.625, 0.1875, 0.1875, 0.1875, 0.25, 0.1562, 0.25, 0.1562, 0.1875, 0.2188, 0.375, 0.2188, 0.4375, 0.1875, 0.4375, 0.1875, 0.375, 0.2188, 0.4375, 0.2187, 0.5, 0.1875, 0.5, 0.1875, 0.4375, 0.2188, 0.6875, 0.2188, 0.75, 0.1875, 0.75, 0.1875, 0.6875, 0.2188, 0.8125, 0.2188, 0.875, 0.1875, 0.875, 0.1875, 0.8125, 0.2187, 0.5, 0.2188, 0.5625, 0.1875, 0.5625, 0.1875, 0.5, 0.2188, 0.25, 0.2188, 0.3125, 0.1875, 0.3125, 0.1875, 0.25, 0.2188, 0.1875, 0.2188, 0.25, 0.1875, 0.25, 0.1875, 0.1875, 0.2188, 0.3125, 0.2188, 0.375, 0.1875, 0.375, 0.1875, 0.3125, 0.2188, 0.5625, 0.2188, 0.625, 0.1875, 0.625, 0.1875, 0.5625, 0.25, 0.25, 0.25, 0.3125, 0.2188, 0.3125, 0.2188, 0.25, 0.2188, 0.9375, 0.2031, 1.0, 0.1875, 0.9375, 0.7812, 0.25, 0.7812, 0.3125, 0.75, 0.3125, 0.75, 0.25, 0.9062, 0.3125, 0.9062, 0.375, 0.875, 0.375, 0.875, 0.3125, 0.2188, 0.125, 0.2188, 0.1875, 0.1875, 0.1875, 0.1875, 0.125, 0.25, 0.375, 0.25, 0.4375, 0.2188, 0.4375, 0.2188, 0.375, 0.25, 0.4375, 0.25, 0.5, 0.2187, 0.5, 0.2188, 0.4375, 0.25, 0.6875, 0.25, 0.75, 0.2188, 0.75, 0.2188, 0.6875, 0.25, 0.625, 0.25, 0.6875, 0.2188, 0.6875, 0.2188, 0.625, 0.7812, 0.625, 0.7812, 0.6875, 0.75, 0.6875, 0.75, 0.625, 0.9062, 0.75, 0.9062, 0.8125, 0.875, 0.8125, 0.875, 0.75, 0.25, 0.9375, 0.2344, 1.0, 0.2188, 0.9375, 0.25, 0.125, 0.25, 0.1875, 0.2188, 0.1875, 0.2188, 0.125, 0.25, 0.875, 0.25, 0.9375, 0.2188, 0.9375, 0.2188, 0.875, 0.25, 0.8125, 0.25, 0.875, 0.2188, 0.875, 0.2188, 0.8125, 0.25, 0.5, 0.25, 0.5625, 0.2188, 0.5625, 0.2187, 0.5, 0.25, 0.5625, 0.25, 0.625, 0.2188, 0.625, 0.2188, 0.5625, 0.25, 0.75, 0.25, 0.8125, 0.2188, 0.8125, 0.2188, 0.75, 0.25, 0.3125, 0.25, 0.375, 0.2188, 0.375, 0.2188, 0.3125, 0.25, 0.1875, 0.25, 0.25, 0.2188, 0.25, 0.2188, 0.1875, 0.2812, 0.875, 0.2812, 0.9375, 0.25, 0.9375, 0.25, 0.875, 0.2812, 0.5625, 0.2812, 0.625, 0.25, 0.625, 0.25, 0.5625, 0.2812, 0.6875, 0.2812, 0.75, 0.25, 0.75, 0.25, 0.6875, 0.2812, 0.125, 0.2812, 0.1875, 0.25, 0.1875, 0.25, 0.125, 0.2812, 0.1875, 0.2812, 0.25, 0.25, 0.25, 0.25, 0.1875, 0.2812, 0.625, 0.2812, 0.6875, 0.25, 0.6875, 0.25, 0.625, 0.2812, 0.3125, 0.2812, 0.375, 0.25, 0.375, 0.25, 0.3125, 0.2812, 0.9375, 0.2656, 1.0, 0.25, 0.9375, 0.2812, 0.5, 0.2812, 0.5625, 0.25, 0.5625, 0.25, 0.5, 0.2812, 0.75, 0.2812, 0.8125, 0.25, 0.8125, 0.25, 0.75, 0.7812, 0.5625, 0.7812, 0.625, 0.75, 0.625, 0.75, 0.5625, 0.9062, 0.125, 0.9062, 0.1875, 0.875, 0.1875, 0.875, 0.125, 0.2812, 0.4375, 0.2812, 0.5, 0.25, 0.5, 0.25, 0.4375, 0.2812, 0.25, 0.2812, 0.3125, 0.25, 0.3125, 0.25, 0.25, 0.2812, 0.375, 0.2812, 0.4375, 0.25, 0.4375, 0.25, 0.375, 0.3125, 0.125, 0.3125, 0.1875, 0.2812, 0.1875, 0.2812, 0.125, 0.3125, 0.8125, 0.3125, 0.875, 0.2812, 0.875, 0.2812, 0.8125, 0.7812, 0.75, 0.7812, 0.8125, 0.75, 0.8125, 0.75, 0.75, 0.9062, 0.5, 0.9062, 0.5625, 0.875, 0.5625, 0.875, 0.5, 0.3125, 0.3125, 0.3125, 0.375, 0.2812, 0.375, 0.2812, 0.3125, 0.2812, 0.8125, 0.2812, 0.875, 0.25, 0.875, 0.25, 0.8125, 0.3125, 0.6875, 0.3125, 0.75, 0.2812, 0.75, 0.2812, 0.6875, 0.3125, 0.4375, 0.3125, 0.5, 0.2812, 0.5, 0.2812, 0.4375, 0.3125, 0.625, 0.3125, 0.6875, 0.2812, 0.6875, 0.2812, 0.625, 0.3125, 0.25, 0.3125, 0.3125, 0.2812, 0.3125, 0.2812, 0.25, 0.3125, 0.5625, 0.3125, 0.625, 0.2812, 0.625, 0.2812, 0.5625, 0.3125, 0.9375, 0.2969, 1.0, 0.2812, 0.9375, 0.3125, 0.1875, 0.3125, 0.25, 0.2812, 0.25, 0.2812, 0.1875, 0.3438, 0.75, 0.3438, 0.8125, 0.3125, 0.8125, 0.3125, 0.75, 0.3125, 0.875, 0.3125, 0.9375, 0.2812, 0.9375, 0.2812, 0.875, 0.3438, 0.125, 0.3438, 0.1875, 0.3125, 0.1875, 0.3125, 0.125, 0.3125, 0.75, 0.3125, 0.8125, 0.2812, 0.8125, 0.2812, 0.75, 0.3438, 0.4375, 0.3437, 0.5, 0.3125, 0.5, 0.3125, 0.4375, 0.3438, 0.5625, 0.3438, 0.625, 0.3125, 0.625, 0.3125, 0.5625, 0.3438, 0.875, 0.3438, 0.9375, 0.3125, 0.9375, 0.3125, 0.875, 0.3438, 0.1875, 0.3438, 0.25, 0.3125, 0.25, 0.3125, 0.1875, 0.3438, 0.3125, 0.3438, 0.375, 0.3125, 0.375, 0.3125, 0.3125, 0.3438, 0.625, 0.3438, 0.6875, 0.3125, 0.6875, 0.3125, 0.625, 0.8125, 0.5, 0.8125, 0.5625, 0.7812, 0.5625, 0.7812, 0.5, 0.9062, 0.5625, 0.9062, 0.625, 0.875, 0.625, 0.875, 0.5625, 0.3438, 0.25, 0.3438, 0.3125, 0.3125, 0.3125, 0.3125, 0.25, 0.3125, 0.5, 0.3125, 0.5625, 0.2812, 0.5625, 0.2812, 0.5, 0.3438, 0.6875, 0.3438, 0.75, 0.3125, 0.75, 0.3125, 0.6875, 0.3125, 0.375, 0.3125, 0.4375, 0.2812, 0.4375, 0.2812, 0.375, 0.4062, 0.2812, 0.4062, 0.3125, 0.3906, 0.3125, 0.3906, 0.2812, 0.375, 0.3125, 0.375, 0.375, 0.3438, 0.375, 0.3438, 0.3125, 0.8125, 0.5625, 0.8125, 0.625, 0.7812, 0.625, 0.7812, 0.5625, 0.9062, 0.8125, 0.9062, 0.875, 0.875, 0.875, 0.875, 0.8125, 0.375, 0.1875, 0.375, 0.25, 0.3438, 0.25, 0.3438, 0.1875, 0.4062, 0.25, 0.4062, 0.2812, 0.3906, 0.2812, 0.3906, 0.25, 0.375, 0.8125, 0.375, 0.875, 0.3438, 0.875, 0.3438, 0.8125, 0.3906, 0.25, 0.3906, 0.2812, 0.375, 0.2812, 0.375, 0.25, 0.375, 0.625, 0.375, 0.6875, 0.3438, 0.6875, 0.3438, 0.625, 0.3438, 0.9375, 0.3281, 1.0, 0.3125, 0.9375, 0.375, 0.125, 0.375, 0.1875, 0.3438, 0.1875, 0.3438, 0.125, 0.3438, 0.8125, 0.3438, 0.875, 0.3125, 0.875, 0.3125, 0.8125, 0.375, 0.9375, 0.3594, 1.0, 0.3438, 0.9375, 0.3438, 0.375, 0.3438, 0.4375, 0.3125, 0.4375, 0.3125, 0.375, 0.375, 0.5625, 0.375, 0.625, 0.3438, 0.625, 0.3438, 0.5625, 0.3437, 0.5, 0.3438, 0.5625, 0.3125, 0.5625, 0.3125, 0.5, 0.375, 0.875, 0.375, 0.9375, 0.3438, 0.9375, 0.3438, 0.875, 1.0, 0.09672, 0.9972, 0.09672, 0.9972, 0.09672, 1.0, 0.09672, 0.375, 0.5, 0.375, 0.5625, 0.3438, 0.5625, 0.3437, 0.5, 0.4062, 0.5, 0.4062, 0.5625, 0.375, 0.5625, 0.375, 0.5, 0.375, 0.375, 0.375, 0.4375, 0.3438, 0.4375, 0.3438, 0.375, 0.4062, 0.6875, 0.4062, 0.75, 0.375, 0.75, 0.375, 0.6875, 0.375, 0.75, 0.375, 0.8125, 0.3438, 0.8125, 0.3438, 0.75, 0.4062, 0.125, 0.4062, 0.1875, 0.375, 0.1875, 0.375, 0.125, 0.375, 0.25, 0.375, 0.2812, 0.375, 0.3125, 0.3438, 0.3125, 0.3438, 0.25, 0.8125, 0.875, 0.8125, 0.9375, 0.7812, 0.9375, 0.7812, 0.875, 0.9062, 0.9375, 0.8906, 1.0, 0.875, 0.9375, 0.375, 0.6875, 0.375, 0.75, 0.3438, 0.75, 0.3438, 0.6875, 0.4564, 0.08897, 0.4225, 0.08432, 0.4225, 0.08432, 0.4564, 0.08897, 0.4062, 0.1875, 0.4062, 0.25, 0.3906, 0.25, 0.375, 0.25, 0.375, 0.1875, 0.375, 0.4375, 0.375, 0.5, 0.3437, 0.5, 0.3438, 0.4375, 0.4062, 0.4375, 0.4062, 0.5, 0.375, 0.5, 0.375, 0.4375, 0.4062, 0.625, 0.4062, 0.6875, 0.375, 0.6875, 0.375, 0.625, 0.8125, 0.75, 0.8125, 0.8125, 0.7812, 0.8125, 0.7812, 0.75, 0.9062, 0.25, 0.9062, 0.3125, 0.875, 0.3125, 0.875, 0.25, 0.4062, 0.375, 0.4062, 0.4375, 0.375, 0.4375, 0.375, 0.375, 0.3906, 0.2812, 0.3906, 0.3125, 0.375, 0.3125, 0.375, 0.2812, 0.4062, 0.5625, 0.4062, 0.625, 0.375, 0.625, 0.375, 0.5625, 0.4062, 0.9375, 0.3906, 1.0, 0.375, 0.9375, 0.4062, 0.8125, 0.4062, 0.875, 0.375, 0.875, 0.375, 0.8125, 0.4062, 0.75, 0.4062, 0.8125, 0.375, 0.8125, 0.375, 0.75, 0.4375, 0.25, 0.4375, 0.3125, 0.4062, 0.3125, 0.4062, 0.2812, 0.4062, 0.25, 0.4062, 0.875, 0.4062, 0.9375, 0.375, 0.9375, 0.375, 0.875, 0.4375, 0.8125, 0.4375, 0.875, 0.4062, 0.875, 0.4062, 0.8125, 0.4062, 0.3125, 0.4062, 0.375, 0.375, 0.375, 0.375, 0.3125, 0.3906, 0.3125, 0.4375, 0.625, 0.4375, 0.6875, 0.4062, 0.6875, 0.4062, 0.625, 0.9145, 0.08065, 0.8761, 0.0777, 0.8761, 0.0777, 0.9145, 0.08065, 0.4375, 0.5625, 0.4375, 0.625, 0.4062, 0.625, 0.4062, 0.5625, 0.4375, 0.375, 0.4375, 0.4375, 0.4062, 0.4375, 0.4062, 0.375, 0.4375, 0.1875, 0.4375, 0.25, 0.4062, 0.25, 0.4062, 0.1875, 0.4375, 0.4375, 0.4375, 0.5, 0.4062, 0.5, 0.4062, 0.4375, 0.4375, 0.5, 0.4375, 0.5625, 0.4062, 0.5625, 0.4062, 0.5, 0.4688, 0.1875, 0.4688, 0.25, 0.4375, 0.25, 0.4375, 0.1875, 0.9784, 0.08908, 0.9497, 0.08453, 0.9497, 0.08453, 0.9784, 0.08908, 0.4688, 0.625, 0.4687, 0.6875, 0.4375, 0.6875, 0.4375, 0.625, 0.4375, 0.3125, 0.4375, 0.375, 0.4062, 0.375, 0.4062, 0.3125, 0.3768, 0.07727, 0.3427, 0.07731, 0.3427, 0.07731, 0.3768, 0.07727, 0.9062, 0.1875, 0.9062, 0.25, 0.875, 0.25, 0.875, 0.1875, 0.4375, 0.9375, 0.4219, 1.0, 0.4062, 0.9375, 0.4375, 0.125, 0.4375, 0.1875, 0.4062, 0.1875, 0.4062, 0.125, 0.4375, 0.75, 0.4375, 0.8125, 0.4062, 0.8125, 0.4062, 0.75, 0.4375, 0.875, 0.4375, 0.9375, 0.4062, 0.9375, 0.4062, 0.875, 0.4375, 0.6875, 0.4375, 0.75, 0.4062, 0.75, 0.4062, 0.6875, 0.9497, 0.08453, 0.9145, 0.08065, 0.9145, 0.08065, 0.9497, 0.08453, 0.9062, 0.875, 0.9062, 0.9375, 0.875, 0.9375, 0.875, 0.875, 0.4688, 0.9375, 0.4531, 1.0, 0.4375, 0.9375, 0.4687, 0.6875, 0.4688, 0.75, 0.4375, 0.75, 0.4375, 0.6875, 0.4688, 0.4375, 0.4687, 0.5, 0.4375, 0.5, 0.4375, 0.4375, 0.9972, 0.09672, 0.9784, 0.08908, 0.9784, 0.08908, 0.9972, 0.09672, 0.4687, 0.3125, 0.4688, 0.375, 0.4375, 0.375, 0.4375, 0.3125, 0.4225, 0.08432, 0.3768, 0.07727, 0.3768, 0.07727, 0.4225, 0.08432, 0.4688, 0.8125, 0.4688, 0.875, 0.4375, 0.875, 0.4375, 0.8125, 0.4687, 0.5, 0.4688, 0.5625, 0.4375, 0.5625, 0.4375, 0.5, 0.4688, 0.125, 0.4688, 0.1875, 0.4375, 0.1875, 0.4375, 0.125, 0.4688, 0.375, 0.4688, 0.4375, 0.4375, 0.4375, 0.4375, 0.375, 0.4688, 0.75, 0.4688, 0.8125, 0.4375, 0.8125, 0.4375, 0.75, 0.4688, 0.875, 0.4688, 0.9375, 0.4375, 0.9375, 0.4375, 0.875, 0.4688, 0.5625, 0.4688, 0.625, 0.4375, 0.625, 0.4375, 0.5625, 0.4688, 0.25, 0.4687, 0.3125, 0.4375, 0.3125, 0.4375, 0.25, 0.75, 0.07489, 0.706, 0.07485, 0.706, 0.07485, 0.75, 0.07489, 0.5, 0.3125, 0.5, 0.375, 0.4688, 0.375, 0.4687, 0.3125, 0.5, 0.6875, 0.5, 0.75, 0.4688, 0.75, 0.4687, 0.6875, 0.5, 0.4375, 0.5, 0.5, 0.4687, 0.5, 0.4688, 0.4375, 0.5, 0.9375, 0.4844, 1.0, 0.4688, 0.9375, 0.5, 0.375, 0.5, 0.4375, 0.4688, 0.4375, 0.4688, 0.375, 0.5, 0.5625, 0.5, 0.625, 0.4688, 0.625, 0.4688, 0.5625, 0.8125, 0.8125, 0.8125, 0.875, 0.7812, 0.875, 0.7812, 0.8125, 0.3427, 0.07731, 0.2975, 0.07531, 0.2975, 0.07531, 0.3427, 0.07731, 0.5, 0.625, 0.5, 0.6875, 0.4687, 0.6875, 0.4688, 0.625, 0.5, 0.75, 0.5, 0.8125, 0.4688, 0.8125, 0.4688, 0.75, 0.706, 0.07485, 0.6643, 0.07577, 0.6643, 0.07577, 0.706, 0.07485, 0.5, 0.1875, 0.5, 0.25, 0.4688, 0.25, 0.4688, 0.1875, 0.5, 0.25, 0.5, 0.3125, 0.4687, 0.3125, 0.4688, 0.25, 0.5, 0.8125, 0.5, 0.875, 0.4688, 0.875, 0.4688, 0.8125, 0.5, 0.875, 0.5, 0.9375, 0.4688, 0.9375, 0.4688, 0.875, 0.5, 0.5, 0.5, 0.5625, 0.4688, 0.5625, 0.4687, 0.5, 0.5, 0.125, 0.5, 0.1875, 0.4688, 0.1875, 0.4688, 0.125, 0.5312, 0.1875, 0.5312, 0.25, 0.5, 0.25, 0.5, 0.1875, 0.2975, 0.07531, 0.25, 0.07432, 0.25, 0.07432, 0.2975, 0.07531, 0.5312, 0.9375, 0.5156, 1.0, 0.5, 0.9375, 0.6168, 0.08068, 0.5855, 0.08065, 0.5855, 0.08065, 0.6168, 0.08068, 0.5312, 0.625, 0.5312, 0.6875, 0.5, 0.6875, 0.5, 0.625, 0.5312, 0.375, 0.5312, 0.4375, 0.5, 0.4375, 0.5, 0.375, 0.5312, 0.125, 0.5312, 0.1875, 0.5, 0.1875, 0.5, 0.125, 0.5312, 0.3125, 0.5312, 0.375, 0.5, 0.375, 0.5, 0.3125, 0.5312, 0.875, 0.5312, 0.9375, 0.5, 0.9375, 0.5, 0.875, 0.5312, 0.5625, 0.5312, 0.625, 0.5, 0.625, 0.5, 0.5625, 0.5312, 0.8125, 0.5312, 0.875, 0.5, 0.875, 0.5, 0.8125, 0.25, 0.07432, 0.2057, 0.07429, 0.2057, 0.07429, 0.25, 0.07432, 0.8125, 0.4375, 0.8125, 0.5, 0.7812, 0.5, 0.7812, 0.4375, 0.6643, 0.07577, 0.6168, 0.08068, 0.6168, 0.08068, 0.6643, 0.07577, 0.5312, 0.6875, 0.5312, 0.75, 0.5, 0.75, 0.5, 0.6875, 0.5625, 0.5625, 0.5625, 0.625, 0.5312, 0.625, 0.5312, 0.5625, 0.5625, 0.25, 0.5625, 0.3125, 0.5312, 0.3125, 0.5312, 0.25, 0.5625, 0.5, 0.5625, 0.5625, 0.5312, 0.5625, 0.5312, 0.5, 0.2057, 0.07429, 0.1637, 0.07526, 0.1637, 0.07526, 0.2057, 0.07429, 0.5625, 0.125, 0.5625, 0.1875, 0.5312, 0.1875, 0.5312, 0.125, 0.8125, 0.1875, 0.8125, 0.25, 0.7812, 0.25, 0.7812, 0.1875, 0.9062, 0.375, 0.9062, 0.4375, 0.875, 0.4375, 0.875, 0.375, 0.5625, 0.75, 0.5625, 0.8125, 0.5312, 0.8125, 0.5312, 0.75, 0.5312, 0.4375, 0.5312, 0.5, 0.5, 0.5, 0.5, 0.4375, 0.5855, 0.08065, 0.5503, 0.08452, 0.5503, 0.08452, 0.5855, 0.08065, 0.5312, 0.5, 0.5312, 0.5625, 0.5, 0.5625, 0.5, 0.5, 0.5625, 0.625, 0.5625, 0.6875, 0.5312, 0.6875, 0.5312, 0.625, 0.5312, 0.75, 0.5312, 0.8125, 0.5, 0.8125, 0.5, 0.75, 0.5625, 0.4375, 0.5625, 0.5, 0.5312, 0.5, 0.5312, 0.4375, 0.5312, 0.25, 0.5312, 0.3125, 0.5, 0.3125, 0.5, 0.25, 0.5625, 0.3125, 0.5625, 0.375, 0.5312, 0.375, 0.5312, 0.3125, 0.5938, 0.125, 0.5938, 0.1875, 0.5625, 0.1875, 0.5625, 0.125, 0.5625, 0.6875, 0.5625, 0.75, 0.5312, 0.75, 0.5312, 0.6875, 0.1637, 0.07526, 0.1232, 0.07727, 0.1232, 0.07727, 0.1637, 0.07526, 0.5625, 0.8125, 0.5625, 0.875, 0.5312, 0.875, 0.5312, 0.8125, 0.5938, 0.6875, 0.5938, 0.75, 0.5625, 0.75, 0.5625, 0.6875, 0.5625, 0.375, 0.5625, 0.4375, 0.5312, 0.4375, 0.5312, 0.375, 0.5938, 0.625, 0.5938, 0.6875, 0.5625, 0.6875, 0.5625, 0.625, 0.5625, 0.1875, 0.5625, 0.25, 0.5312, 0.25, 0.5312, 0.1875, 0.5938, 0.875, 0.5938, 0.9375, 0.5625, 0.9375, 0.5625, 0.875, 0.5625, 0.875, 0.5625, 0.9375, 0.5312, 0.9375, 0.5312, 0.875, 0.5938, 0.75, 0.5938, 0.8125, 0.5625, 0.8125, 0.5625, 0.75, 0.5938, 0.375, 0.5938, 0.4375, 0.5625, 0.4375, 0.5625, 0.375, 0.8125, 0.9375, 0.7969, 1.0, 0.7812, 0.9375, 0.9062, 0.625, 0.9062, 0.6875, 0.875, 0.6875, 0.875, 0.625, 0.5938, 0.3125, 0.5938, 0.375, 0.5625, 0.375, 0.5625, 0.3125, 0.5625, 0.9375, 0.5469, 1.0, 0.5312, 0.9375, 0.625, 0.75, 0.625, 0.8125, 0.5938, 0.8125, 0.5938, 0.75, 0.5938, 0.25, 0.5938, 0.3125, 0.5625, 0.3125, 0.5625, 0.25, 0.625, 0.4375, 0.625, 0.5, 0.5938, 0.5, 0.5938, 0.4375, 0.5938, 0.9375, 0.5781, 1.0, 0.5625, 0.9375, 0.8125, 0.125, 0.8125, 0.1875, 0.7812, 0.1875, 0.7812, 0.125, 0.9062, 0.4375, 0.9062, 0.5, 0.875, 0.5, 0.875, 0.4375, 0.5938, 0.4375, 0.5938, 0.5, 0.5625, 0.5, 0.5625, 0.4375, 0.5938, 0.5, 0.5938, 0.5625, 0.5625, 0.5625, 0.5625, 0.5, 0.625, 0.9375, 0.6094, 1.0, 0.5938, 0.9375, 0.5938, 0.8125, 0.5938, 0.875, 0.5625, 0.875, 0.5625, 0.8125, 0.625, 0.5, 0.625, 0.5625, 0.5938, 0.5625, 0.5938, 0.5, 0.5938, 0.1875, 0.5938, 0.25, 0.5625, 0.25, 0.5625, 0.1875, 0.625, 0.3125, 0.625, 0.375, 0.5938, 0.375, 0.5938, 0.3125, 0.5503, 0.08452, 0.5215, 0.08907, 0.5215, 0.08907, 0.5503, 0.08452, 0.625, 0.8125, 0.625, 0.875, 0.5938, 0.875, 0.5938, 0.8125, 0.5938, 0.5625, 0.5938, 0.625, 0.5625, 0.625, 0.5625, 0.5625, 0.625, 0.125, 0.625, 0.1875, 0.5938, 0.1875, 0.5938, 0.125, 0.625, 0.6875, 0.625, 0.75, 0.5938, 0.75, 0.5938, 0.6875, 0.07748, 0.08432, 0.04956, 0.08432, 0.04956, 0.08432, 0.07748, 0.08432, 0.6562, 0.4375, 0.6562, 0.5, 0.625, 0.5, 0.625, 0.4375, 0.625, 0.5625, 0.625, 0.625, 0.5938, 0.625, 0.5938, 0.5625, 0.6562, 0.5, 0.6562, 0.5625, 0.625, 0.5625, 0.625, 0.5, 0.625, 0.625, 0.625, 0.6875, 0.5938, 0.6875, 0.5938, 0.625, 0.6562, 0.375, 0.6562, 0.4375, 0.625, 0.4375, 0.625, 0.375, 0.625, 0.25, 0.625, 0.3125, 0.5938, 0.3125, 0.5938, 0.25, 0.5215, 0.08907, 0.5041, 0.09364, 0.5041, 0.09364, 0.5215, 0.08907, 0.1232, 0.07727, 0.07748, 0.08432, 0.07748, 0.08432, 0.1232, 0.07727, 0.8125, 0.3125, 0.8125, 0.375, 0.7812, 0.375, 0.7812, 0.3125, 0.9062, 0.6875, 0.9062, 0.75, 0.875, 0.75, 0.875, 0.6875, 0.625, 0.375, 0.625, 0.4375, 0.5938, 0.4375, 0.5938, 0.375, 0.625, 0.875, 0.625, 0.9375, 0.5938, 0.9375, 0.5938, 0.875, 0.625, 0.1875, 0.625, 0.25, 0.5938, 0.25, 0.5938, 0.1875, 0.6562, 0.9375, 0.6406, 1.0, 0.625, 0.9375, 0.6875, 0.9375, 0.6719, 1.0, 0.6562, 0.9375, 0.6562, 0.625, 0.6562, 0.6875, 0.625, 0.6875, 0.625, 0.625, 0.8125, 0.375, 0.8125, 0.4375, 0.7812, 0.4375, 0.7812, 0.375, 0.9375, 0.1875, 0.9375, 0.25, 0.9062, 0.25, 0.9062, 0.1875, 0.6562, 0.8125, 0.6562, 0.875, 0.625, 0.875, 0.625, 0.8125, 0.6562, 0.1875, 0.6562, 0.25, 0.625, 0.25, 0.625, 0.1875, 0.5041, 0.09364, 0.4998, 0.09674, 0.4998, 0.09674, 0.5041, 0.09364, 0.6562, 0.6875, 0.6562, 0.75, 0.625, 0.75, 0.625, 0.6875, 0.6562, 0.125, 0.6562, 0.1875, 0.625, 0.1875, 0.625, 0.125, 0.6562, 0.25, 0.6562, 0.3125, 0.625, 0.3125, 0.625, 0.25, 0.6562, 0.875, 0.6562, 0.9375, 0.625, 0.9375, 0.625, 0.875, 0.6562, 0.3125, 0.6562, 0.375, 0.625, 0.375, 0.625, 0.3125, 0.6562, 0.75, 0.6562, 0.8125, 0.625, 0.8125, 0.625, 0.75, 0.6562, 0.5625, 0.6562, 0.625, 0.625, 0.625, 0.625, 0.5625, 0.6875, 0.875, 0.6875, 0.9375, 0.6562, 0.9375, 0.6562, 0.875, 0.6875, 0.1875, 0.6875, 0.25, 0.6562, 0.25, 0.6562, 0.1875, 0.6875, 0.3125, 0.6875, 0.375, 0.6562, 0.375, 0.6562, 0.3125, 0.6875, 0.75, 0.6875, 0.8125, 0.6562, 0.8125, 0.6562, 0.75, 0.04956, 0.08432, 0.02109, 0.089, 0.02109, 0.089, 0.04956, 0.08432, 0.4998, 0.09674, 0.4973, 0.09676, 0.4973, 0.09676, 0.4998, 0.09674, 0.6875, 0.25, 0.6875, 0.3125, 0.6562, 0.3125, 0.6562, 0.25, 0.6875, 0.8125, 0.6875, 0.875, 0.6562, 0.875, 0.6562, 0.8125, 0.6875, 0.125, 0.6875, 0.1875, 0.6562, 0.1875, 0.6562, 0.125, 0.6875, 0.625, 0.6875, 0.6875, 0.6562, 0.6875, 0.6562, 0.625, 0.6875, 0.5, 0.6875, 0.5625, 0.6562, 0.5625, 0.6562, 0.5, 0.8125, 0.25, 0.8125, 0.3125, 0.7812, 0.3125, 0.7812, 0.25, 0.9375, 0.4375, 0.9375, 0.5, 0.9062, 0.5, 0.9062, 0.4375, 0.6875, 0.6875, 0.6875, 0.75, 0.6562, 0.75, 0.6562, 0.6875, 0.6875, 0.4375, 0.6875, 0.5, 0.6562, 0.5, 0.6562, 0.4375, 0.6875, 0.375, 0.6875, 0.4375, 0.6562, 0.4375, 0.6562, 0.375, 0.6875, 0.5625, 0.6875, 0.625, 0.6562, 0.625, 0.6562, 0.5625, 0.7188, 0.625, 0.7188, 0.6875, 0.6875, 0.6875, 0.6875, 0.625, 0.7188, 0.9375, 0.7031, 1.0, 0.6875, 0.9375, 0.8125, 0.6875, 0.8125, 0.75, 0.7812, 0.75, 0.7812, 0.6875, 0.794, 0.07485, 0.75, 0.07489, 0.75, 0.07489, 0.794, 0.07485, 0.7188, 0.3125, 0.7188, 0.375, 0.6875, 0.375, 0.6875, 0.3125, 0.7188, 0.875, 0.7188, 0.9375, 0.6875, 0.9375, 0.6875, 0.875, 0.7188, 0.6875, 0.7188, 0.75, 0.6875, 0.75, 0.6875, 0.6875, 0.7188, 0.5, 0.7188, 0.5625, 0.6875, 0.5625, 0.6875, 0.5, 0.7188, 0.375, 0.7188, 0.4375, 0.6875, 0.4375, 0.6875, 0.375, 0.7188, 0.4375, 0.7188, 0.5, 0.6875, 0.5, 0.6875, 0.4375, 0.02109, 0.089, 0.004122, 0.09363, 0.004122, 0.09363, 0.02109, 0.089, 0.4973, 0.09676, 0.4829, 0.09362, 0.4829, 0.09362, 0.4973, 0.09676, 0.7188, 0.75, 0.7188, 0.8125, 0.6875, 0.8125, 0.6875, 0.75, 0.7188, 0.5625, 0.7188, 0.625, 0.6875, 0.625, 0.6875, 0.5625, 0.7188, 0.1875, 0.7188, 0.25, 0.6875, 0.25, 0.6875, 0.1875, 0.7188, 0.8125, 0.7188, 0.875, 0.6875, 0.875, 0.6875, 0.8125, 0.8357, 0.07577, 0.794, 0.07485, 0.794, 0.07485, 0.8357, 0.07577, 0.75, 0.9375, 0.7344, 1.0, 0.7188, 0.9375, 0.75, 0.75, 0.75, 0.8125, 0.7188, 0.8125, 0.7188, 0.75, 0.75, 0.5, 0.75, 0.5625, 0.7188, 0.5625, 0.7188, 0.5, 0.75, 0.1875, 0.75, 0.25, 0.7188, 0.25, 0.7188, 0.1875, 0.75, 0.125, 0.75, 0.1875, 0.7188, 0.1875, 0.7188, 0.125, 0.75, 0.5625, 0.75, 0.625, 0.7188, 0.625, 0.7188, 0.5625, 0.75, 0.875, 0.75, 0.9375, 0.7188, 0.9375, 0.7188, 0.875, 0.8125, 0.625, 0.8125, 0.6875, 0.7812, 0.6875, 0.7812, 0.625, 0.9375, 0.5, 0.9375, 0.5625, 0.9062, 0.5625, 0.9062, 0.5, 0.75, 0.375, 0.75, 0.4375, 0.7188, 0.4375, 0.7188, 0.375, 0.7188, 0.125, 0.7188, 0.1875, 0.6875, 0.1875, 0.6875, 0.125, 0.004122, 0.09363, 5.973e-05, 0.09674, 5.973e-05, 0.09674, 0.004122, 0.09363, 0.7188, 0.25, 0.7188, 0.3125, 0.6875, 0.3125, 0.6875, 0.25, 0.75, 0.8125, 0.75, 0.875, 0.7188, 0.875, 0.7188, 0.8125, 0.75, 0.25, 0.75, 0.3125, 0.7188, 0.3125, 0.7188, 0.25, 0.4829, 0.09362, 0.4564, 0.08897, 0.4564, 0.08897, 0.4829, 0.09362, 0.875, 0.75, 0.875, 0.8125, 0.8437, 0.8125, 0.8438, 0.75, 0.8437, 0.1875, 0.8438, 0.25, 0.8125, 0.25, 0.8125, 0.1875, 0.75, 0.4375, 0.75, 0.5, 0.7188, 0.5, 0.7188, 0.4375, 0.8761, 0.0777, 0.8357, 0.07577, 0.8357, 0.07577, 0.8761, 0.0777, 0.8438, 0.125, 0.8437, 0.1875, 0.8125, 0.1875, 0.8125, 0.125, 0.875, 0.125, 0.875, 0.1875, 0.8437, 0.1875, 0.8438, 0.125, 0.8438, 0.75, 0.8437, 0.8125, 0.8125, 0.8125, 0.8125, 0.75, 0.875, 0.3125, 0.875, 0.375, 0.8438, 0.375, 0.8437, 0.3125, 0.8437, 0.4375, 0.8437, 0.5, 0.8125, 0.5, 0.8125, 0.4375, 0.75, 0.6875, 0.75, 0.75, 0.7188, 0.75, 0.7188, 0.6875, 0.8438, 0.625, 0.8437, 0.6875, 0.8125, 0.6875, 0.8125, 0.625, 0.75, 0.625, 0.75, 0.6875, 0.7188, 0.6875, 0.7188, 0.625, 0.8438, 0.25, 0.8437, 0.3125, 0.8125, 0.3125, 0.8125, 0.25, 0.75, 0.3125, 0.75, 0.375, 0.7188, 0.375, 0.7188, 0.3125, 0.8437, 0.3125, 0.8438, 0.375, 0.8125, 0.375, 0.8125, 0.3125, 0.9784, 0.08908, 0.9972, 0.09672, 0.9687, 0.125, 0.9375, 0.125, 0.9497, 0.08453, 0.9784, 0.08908, 0.9375, 0.125, 0.9062, 0.125, 0.9972, 0.09672, 1.0, 0.09672, 1.0, 0.125, 0.9687, 0.125, 5.973e-05, 0.09674, 0.004122, 0.09363, 0.03125, 0.125, 0.0, 0.125, 0.004122, 0.09363, 0.02109, 0.089, 0.0625, 0.125, 0.03125, 0.125, 0.02109, 0.089, 0.04956, 0.08432, 0.09375, 0.125, 0.0625, 0.125, 0.07748, 0.08432, 0.1232, 0.07727, 0.1562, 0.125, 0.125, 0.125, 0.04956, 0.08432, 0.07748, 0.08432, 0.125, 0.125, 0.09375, 0.125, 0.1232, 0.07727, 0.1637, 0.07526, 0.1875, 0.125, 0.1562, 0.125, 0.1637, 0.07526, 0.2057, 0.07429, 0.2188, 0.125, 0.1875, 0.125, 0.2057, 0.07429, 0.25, 0.07432, 0.25, 0.125, 0.2188, 0.125, 0.25, 0.07432, 0.2975, 0.07531, 0.2812, 0.125, 0.25, 0.125, 0.2975, 0.07531, 0.3427, 0.07731, 0.3125, 0.125, 0.2812, 0.125, 0.3768, 0.07727, 0.4225, 0.08432, 0.375, 0.125, 0.3438, 0.125, 0.3427, 0.07731, 0.3768, 0.07727, 0.3438, 0.125, 0.3125, 0.125, 0.4225, 0.08432, 0.4564, 0.08897, 0.4062, 0.125, 0.375, 0.125, 0.4564, 0.08897, 0.4829, 0.09362, 0.4375, 0.125, 0.4062, 0.125, 0.4829, 0.09362, 0.4973, 0.09676, 0.4688, 0.125, 0.4375, 0.125, 0.4973, 0.09676, 0.4998, 0.09674, 0.5, 0.125, 0.4688, 0.125, 0.4998, 0.09674, 0.5041, 0.09364, 0.5312, 0.125, 0.5, 0.125, 0.5041, 0.09364, 0.5215, 0.08907, 0.5625, 0.125, 0.5312, 0.125, 0.5215, 0.08907, 0.5503, 0.08452, 0.5938, 0.125, 0.5625, 0.125, 0.5503, 0.08452, 0.5855, 0.08065, 0.625, 0.125, 0.5938, 0.125, 0.6168, 0.08068, 0.6643, 0.07577, 0.6875, 0.125, 0.6562, 0.125, 0.5855, 0.08065, 0.6168, 0.08068, 0.6562, 0.125, 0.625, 0.125, 0.6643, 0.07577, 0.706, 0.07485, 0.7188, 0.125, 0.6875, 0.125, 0.706, 0.07485, 0.75, 0.07489, 0.75, 0.125, 0.7188, 0.125, 0.9145, 0.08065, 0.9497, 0.08453, 0.9062, 0.125, 0.875, 0.125, 0.8761, 0.0777, 0.9145, 0.08065, 0.875, 0.125, 0.8438, 0.125, 0.8357, 0.07577, 0.8761, 0.0777, 0.8438, 0.125, 0.8125, 0.125, 0.794, 0.07485, 0.8357, 0.07577, 0.8125, 0.125, 0.7812, 0.125, 0.75, 0.07489, 0.794, 0.07485, 0.7812, 0.125, 0.75, 0.125, 0.875, 0.0625, 0.9145, 0.08065, 0.8761, 0.0777, 0.8438, 0.0625, 0.8438, 0.0625, 0.8761, 0.0777, 0.8357, 0.07577, 0.8125, 0.0625, 0.9688, 0.0625, 0.9972, 0.09672, 0.9784, 0.08908, 0.9375, 0.0625, 0.9219, 0.0, 0.9375, 0.0625, 0.9062, 0.0625, 0.9531, 0.0, 0.9688, 0.0625, 0.9375, 0.0625, 0.9844, 0.0, 1.0, 0.0625, 0.9688, 0.0625, 0.8594, 0.0, 0.875, 0.0625, 0.8438, 0.0625, 1.0, 0.0625, 1.0, 0.09672, 0.9972, 0.09672, 0.9688, 0.0625, 0.01562, 0.0, 0.03125, 0.0625, 0.0, 0.0625, 0.03125, 0.0625, 0.004122, 0.09363, 5.973e-05, 0.09674, 0.0, 0.0625, 0.04687, 0.0, 0.0625, 0.0625, 0.03125, 0.0625, 0.07812, 0.0, 0.09375, 0.0625, 0.0625, 0.0625, 0.0625, 0.0625, 0.02109, 0.089, 0.004122, 0.09363, 0.03125, 0.0625, 0.7656, 0.0, 0.7812, 0.0625, 0.75, 0.0625, 0.09375, 0.0625, 0.04956, 0.08432, 0.02109, 0.089, 0.0625, 0.0625, 0.125, 0.0625, 0.07748, 0.08432, 0.04956, 0.08432, 0.09375, 0.0625, 0.1094, 0.0, 0.125, 0.0625, 0.09375, 0.0625, 0.1563, 0.0625, 0.1232, 0.07727, 0.07748, 0.08432, 0.125, 0.0625, 0.1406, 0.0, 0.1563, 0.0625, 0.125, 0.0625, 0.1875, 0.0625, 0.1637, 0.07526, 0.1232, 0.07727, 0.1563, 0.0625, 0.1719, 0.0, 0.1875, 0.0625, 0.1563, 0.0625, 0.2031, 0.0, 0.2188, 0.0625, 0.1875, 0.0625, 0.2344, 0.0, 0.25, 0.0625, 0.2188, 0.0625, 0.2188, 0.0625, 0.2057, 0.07429, 0.1637, 0.07526, 0.1875, 0.0625, 0.25, 0.0625, 0.25, 0.07432, 0.2057, 0.07429, 0.2188, 0.0625, 0.2812, 0.0625, 0.2975, 0.07531, 0.25, 0.07432, 0.25, 0.0625, 0.2969, 0.0, 0.3125, 0.0625, 0.2812, 0.0625, 0.2656, 0.0, 0.2812, 0.0625, 0.25, 0.0625, 0.3125, 0.0625, 0.3427, 0.07731, 0.2975, 0.07531, 0.2812, 0.0625, 0.375, 0.0625, 0.4225, 0.08432, 0.3768, 0.07727, 0.3438, 0.0625, 0.3438, 0.0625, 0.3768, 0.07727, 0.3427, 0.07731, 0.3125, 0.0625, 0.3281, 0.0, 0.3438, 0.0625, 0.3125, 0.0625, 0.3906, 0.0, 0.4062, 0.0625, 0.375, 0.0625, 0.3594, 0.0, 0.375, 0.0625, 0.3438, 0.0625, 0.4062, 0.0625, 0.4564, 0.08897, 0.4225, 0.08432, 0.375, 0.0625, 0.4219, 0.0, 0.4375, 0.0625, 0.4062, 0.0625, 0.7969, 0.0, 0.8125, 0.0625, 0.7812, 0.0625, 0.4375, 0.0625, 0.4829, 0.09362, 0.4564, 0.08897, 0.4062, 0.0625, 0.4531, 0.0, 0.4688, 0.0625, 0.4375, 0.0625, 0.4688, 0.0625, 0.4973, 0.09676, 0.4829, 0.09362, 0.4375, 0.0625, 0.8125, 0.0625, 0.8357, 0.07577, 0.794, 0.07485, 0.7812, 0.0625, 0.9062, 0.0625, 0.9497, 0.08453, 0.9145, 0.08065, 0.875, 0.0625, 0.5, 0.0625, 0.4998, 0.09674, 0.4973, 0.09676, 0.4688, 0.0625, 0.4844, 0.0, 0.5, 0.0625, 0.4688, 0.0625, 0.5312, 0.0625, 0.5041, 0.09364, 0.4998, 0.09674, 0.5, 0.0625, 0.5156, 0.0, 0.5312, 0.0625, 0.5, 0.0625, 0.8906, 0.0, 0.9062, 0.0625, 0.875, 0.0625, 0.5469, 0.0, 0.5625, 0.0625, 0.5312, 0.0625, 0.5625, 0.0625, 0.5215, 0.08907, 0.5041, 0.09364, 0.5312, 0.0625, 0.5781, 0.0, 0.5938, 0.0625, 0.5625, 0.0625, 0.5938, 0.0625, 0.5503, 0.08452, 0.5215, 0.08907, 0.5625, 0.0625, 0.6094, 0.0, 0.625, 0.0625, 0.5938, 0.0625, 0.6562, 0.0625, 0.6168, 0.08068, 0.5855, 0.08065, 0.625, 0.0625, 0.625, 0.0625, 0.5855, 0.08065, 0.5503, 0.08452, 0.5938, 0.0625, 0.6406, 0.0, 0.6562, 0.0625, 0.625, 0.0625, 0.6719, 0.0, 0.6875, 0.0625, 0.6562, 0.0625, 0.6875, 0.0625, 0.6643, 0.07577, 0.6168, 0.08068, 0.6562, 0.0625, 0.9375, 0.0625, 0.9784, 0.08908, 0.9497, 0.08453, 0.9062, 0.0625, 0.7031, 0.0, 0.7188, 0.0625, 0.6875, 0.0625, 0.7188, 0.0625, 0.706, 0.07485, 0.6643, 0.07577, 0.6875, 0.0625, 0.7344, 0.0, 0.75, 0.0625, 0.7188, 0.0625, 0.75, 0.0625, 0.75, 0.07489, 0.706, 0.07485, 0.7188, 0.0625, 0.7812, 0.0625, 0.794, 0.07485, 0.75, 0.07489, 0.75, 0.0625, 0.8281, 0.0, 0.8438, 0.0625, 0.8125, 0.0625])
_ca = me_sphere_001.color_attributes.new('Color', 'FLOAT_COLOR', 'POINT')
_ca.data.foreach_set('color', [1.0, 1.0, 1.0, 1.0, 1.0, 1.0, 1.0, 1.0, 1.0, 1.0, 1.0, 1.0, 1.0, 1.0, 1.0, 1.0, 1.0, 1.0, 1.0, 1.0, 1.0, 1.0, 1.0, 1.0, 1.0, 1.0, 1.0, 1.0, 1.0, 1.0, 1.0, 1.0, 1.0, 1.0, 1.0, 1.0, 1.0, 1.0, 1.0, 1.0, 1.0, 1.0, 1.0, 1.0, 1.0, 1.0, 1.0, 1.0, 1.0, 1.0, 1.0, 1.0, 1.0, 1.0, 1.0, 1.0, 1.0, 1.0, 1.0, 1.0, 1.0, 1.0, 1.0, 1.0, 1.0, 1.0, 1.0, 1.0, 1.0, 1.0, 1.0, 1.0, 1.0, 1.0, 1.0, 1.0, 1.0, 1.0, 1.0, 1.0, 1.0, 1.0, 1.0, 1.0, 1.0, 1.0, 1.0, 1.0, 1.0, 1.0, 1.0, 1.0, 1.0, 1.0, 1.0, 1.0, 1.0, 1.0, 1.0, 1.0, 1.0, 1.0, 1.0, 1.0, 1.0, 1.0, 1.0, 1.0, 1.0, 1.0, 1.0, 1.0, 1.0, 1.0, 1.0, 1.0, 1.0, 1.0, 1.0, 1.0, 1.0, 1.0, 1.0, 1.0, 1.0, 1.0, 1.0, 1.0, 1.0, 1.0, 1.0, 1.0, 1.0, 1.0, 1.0, 1.0, 1.0, 1.0, 1.0, 1.0, 1.0, 1.0, 1.0, 1.0, 1.0, 1.0, 1.0, 1.0, 1.0, 1.0, 1.0, 1.0, 1.0, 1.0, 1.0, 1.0, 1.0, 1.0, 1.0, 1.0, 1.0, 1.0, 1.0, 1.0, 1.0, 1.0, 1.0, 1.0, 1.0, 1.0, 1.0, 1.0, 1.0, 1.0, 1.0, 1.0, 1.0, 1.0, 1.0, 1.0, 1.0, 1.0, 1.0, 1.0, 1.0, 1.0, 1.0, 1.0, 1.0, 1.0, 1.0, 1.0, 1.0, 1.0, 1.0, 1.0, 1.0, 1.0, 1.0, 1.0, 1.0, 1.0, 1.0, 1.0, 1.0, 1.0, 1.0, 1.0, 1.0, 1.0, 1.0, 1.0, 1.0, 1.0, 1.0, 1.0, 1.0, 1.0, 1.0, 1.0, 1.0, 1.0, 1.0, 1.0, 1.0, 1.0, 1.0, 1.0, 1.0, 1.0, 1.0, 1.0, 1.0, 1.0, 1.0, 1.0, 1.0, 1.0, 1.0, 1.0, 1.0, 1.0, 1.0, 1.0, 1.0, 1.0, 1.0, 1.0, 1.0, 1.0, 1.0, 1.0, 1.0, 1.0, 1.0, 1.0, 1.0, 1.0, 1.0, 1.0, 1.0, 1.0, 1.0, 1.0, 1.0, 1.0, 1.0, 1.0, 1.0, 1.0, 1.0, 1.0, 1.0, 1.0, 1.0, 1.0, 1.0, 1.0, 1.0, 1.0, 1.0, 1.0, 1.0, 1.0, 1.0, 1.0, 1.0, 1.0, 1.0, 1.0, 1.0, 1.0, 1.0, 1.0, 1.0, 1.0, 1.0, 1.0, 1.0, 1.0, 1.0, 1.0, 1.0, 1.0, 1.0, 1.0, 1.0, 1.0, 1.0, 1.0, 1.0, 1.0, 1.0, 1.0, 1.0, 1.0, 1.0, 1.0, 1.0, 1.0, 1.0, 1.0, 1.0, 1.0, 1.0, 1.0, 1.0, 1.0, 1.0, 1.0, 1.0, 1.0, 1.0, 1.0, 1.0, 1.0, 1.0, 1.0, 1.0, 1.0, 1.0, 1.0, 1.0, 1.0, 1.0, 1.0, 1.0, 1.0, 1.0, 1.0, 1.0, 1.0, 1.0, 1.0, 1.0, 1.0, 1.0, 1.0, 1.0, 1.0, 1.0, 1.0, 1.0, 1.0, 1.0, 1.0, 1.0, 1.0, 1.0, 1.0, 1.0, 1.0, 1.0, 1.0, 1.0, 1.0, 1.0, 1.0, 1.0, 1.0, 1.0, 1.0, 1.0, 1.0, 1.0, 1.0, 1.0, 1.0, 1.0, 1.0, 1.0, 1.0, 1.0, 1.0, 1.0, 1.0, 1.0, 1.0, 1.0, 1.0, 1.0, 1.0, 1.0, 1.0, 1.0, 1.0, 1.0, 1.0, 1.0, 1.0, 1.0, 1.0, 1.0, 1.0, 1.0, 1.0, 1.0, 1.0, 1.0, 1.0, 1.0, 1.0, 1.0, 1.0, 1.0, 1.0, 1.0, 1.0, 1.0, 1.0, 1.0, 1.0, 1.0, 1.0, 1.0, 1.0, 1.0, 1.0, 1.0, 1.0, 1.0, 1.0, 1.0, 1.0, 1.0, 1.0, 1.0, 1.0, 1.0, 1.0, 1.0, 1.0, 1.0, 1.0, 1.0, 1.0, 1.0, 1.0, 1.0, 1.0, 1.0, 1.0, 1.0, 1.0, 1.0, 1.0, 1.0, 1.0, 1.0, 1.0, 1.0, 1.0, 1.0, 1.0, 1.0, 1.0, 1.0, 1.0, 1.0, 1.0, 1.0, 1.0, 1.0, 1.0, 1.0, 1.0, 1.0, 1.0, 1.0, 1.0, 1.0, 1.0, 1.0, 1.0, 1.0, 1.0, 1.0, 1.0, 1.0, 1.0, 1.0, 1.0, 1.0, 1.0, 1.0, 1.0, 1.0, 1.0, 1.0, 1.0, 1.0, 1.0, 1.0, 1.0, 1.0, 1.0, 1.0, 1.0, 1.0, 1.0, 1.0, 1.0, 1.0, 1.0, 1.0, 1.0, 1.0, 1.0, 1.0, 1.0, 1.0, 1.0, 1.0, 1.0, 1.0, 1.0, 1.0, 1.0, 1.0, 1.0, 1.0, 1.0, 1.0, 1.0, 1.0, 1.0, 1.0, 1.0, 1.0, 1.0, 1.0, 1.0, 1.0, 1.0, 1.0, 1.0, 1.0, 1.0, 1.0, 1.0, 1.0, 1.0, 1.0, 1.0, 1.0, 1.0, 1.0, 1.0, 1.0, 1.0, 1.0, 1.0, 1.0, 1.0, 1.0, 1.0, 1.0, 1.0, 1.0, 1.0, 1.0, 1.0, 1.0, 1.0, 1.0, 1.0, 1.0, 1.0, 1.0, 1.0, 1.0, 1.0, 1.0, 1.0, 1.0, 1.0, 1.0, 1.0, 1.0, 1.0, 1.0, 1.0, 1.0, 1.0, 1.0, 1.0, 1.0, 1.0, 1.0, 1.0, 1.0, 1.0, 1.0, 1.0, 1.0, 1.0, 1.0, 1.0, 1.0, 1.0, 1.0, 1.0, 1.0, 1.0, 1.0, 1.0, 1.0, 1.0, 1.0, 1.0, 1.0, 1.0, 1.0, 1.0, 1.0, 1.0, 1.0, 1.0, 1.0, 1.0, 1.0, 1.0, 1.0, 1.0, 1.0, 1.0, 1.0, 1.0, 1.0, 1.0, 1.0, 1.0, 1.0, 1.0, 1.0, 1.0, 1.0, 1.0, 1.0, 1.0, 1.0, 1.0, 1.0, 1.0, 1.0, 1.0, 1.0, 1.0, 1.0, 1.0, 1.0, 1.0, 1.0, 1.0, 1.0, 1.0, 1.0, 1.0, 1.0, 1.0, 1.0, 1.0, 1.0, 1.0, 1.0, 1.0, 1.0, 1.0, 1.0, 1.0, 1.0, 1.0, 1.0, 1.0, 1.0, 1.0, 1.0, 1.0, 1.0, 1.0, 1.0, 1.0, 1.0, 1.0, 1.0, 1.0, 1.0, 1.0, 1.0, 1.0, 1.0, 1.0, 1.0, 1.0, 1.0, 1.0, 1.0, 1.0, 1.0, 1.0, 1.0, 1.0, 1.0, 1.0, 1.0, 1.0, 1.0, 1.0, 1.0, 1.0, 1.0, 1.0, 1.0, 1.0, 1.0, 1.0, 1.0, 1.0, 1.0, 1.0, 1.0, 1.0, 1.0, 1.0, 1.0, 1.0, 1.0, 1.0, 1.0, 1.0, 1.0, 1.0, 1.0, 1.0, 1.0, 1.0, 1.0, 1.0, 1.0, 1.0, 1.0, 1.0, 1.0, 1.0, 1.0, 1.0, 1.0, 1.0, 1.0, 1.0, 1.0, 1.0, 1.0, 1.0, 1.0, 1.0, 1.0, 1.0, 1.0, 1.0, 1.0, 1.0, 1.0, 1.0, 1.0, 1.0, 1.0, 1.0, 1.0, 1.0, 1.0, 1.0, 1.0, 1.0, 1.0, 1.0, 1.0, 1.0, 1.0, 1.0, 1.0, 1.0, 1.0, 1.0, 1.0, 1.0, 1.0, 1.0, 1.0, 1.0, 1.0, 1.0, 1.0, 1.0, 1.0, 1.0, 1.0, 1.0, 1.0, 1.0, 1.0, 1.0, 1.0, 1.0, 1.0, 1.0, 1.0, 1.0, 1.0, 1.0, 1.0, 1.0, 1.0, 1.0, 1.0, 1.0, 1.0, 1.0, 1.0, 1.0, 1.0, 1.0, 1.0, 1.0, 1.0, 1.0, 1.0, 1.0, 1.0, 1.0, 1.0, 1.0, 1.0, 1.0, 1.0, 1.0, 1.0, 1.0, 1.0, 1.0, 1.0, 1.0, 1.0, 1.0, 1.0, 1.0, 1.0, 1.0, 1.0, 1.0, 1.0, 1.0, 1.0, 1.0, 1.0, 1.0, 1.0, 1.0, 1.0, 1.0, 1.0, 1.0, 1.0, 1.0, 1.0, 1.0, 1.0, 1.0, 1.0, 1.0, 1.0, 1.0, 1.0, 1.0, 1.0, 1.0, 1.0, 1.0, 1.0, 1.0, 1.0, 1.0, 1.0, 1.0, 1.0, 1.0, 1.0, 1.0, 1.0, 1.0, 1.0, 1.0, 1.0, 1.0, 1.0, 1.0, 1.0, 1.0, 1.0, 1.0, 1.0, 1.0, 1.0, 1.0, 1.0, 1.0, 1.0, 1.0, 1.0, 1.0, 1.0, 1.0, 1.0, 1.0, 1.0, 1.0, 1.0, 1.0, 1.0, 1.0, 1.0, 1.0, 1.0, 1.0, 1.0, 1.0, 1.0, 1.0, 1.0, 1.0, 1.0, 1.0, 1.0, 1.0, 1.0, 1.0, 1.0, 1.0, 1.0, 1.0, 1.0, 1.0, 1.0, 1.0, 1.0, 1.0, 1.0, 1.0, 1.0, 1.0, 1.0, 1.0, 1.0, 1.0, 1.0, 1.0, 1.0, 1.0, 1.0, 1.0, 1.0, 1.0, 1.0, 1.0, 1.0, 1.0, 1.0, 1.0, 1.0, 1.0, 1.0, 1.0, 1.0, 1.0, 1.0, 1.0, 1.0, 1.0, 1.0, 1.0, 1.0, 1.0, 1.0, 1.0, 1.0, 1.0, 1.0, 1.0, 1.0, 1.0, 1.0, 1.0, 1.0, 1.0, 1.0, 1.0, 1.0, 1.0, 1.0, 1.0, 1.0, 1.0, 1.0, 1.0, 1.0, 1.0, 1.0, 1.0, 1.0, 1.0, 1.0, 1.0, 1.0, 1.0, 1.0, 1.0, 1.0, 1.0, 1.0, 1.0, 1.0, 1.0, 1.0, 1.0, 1.0, 1.0, 1.0, 1.0, 1.0, 1.0, 1.0, 1.0, 1.0, 1.0, 1.0, 1.0, 1.0, 1.0, 1.0, 1.0, 1.0, 1.0, 1.0, 1.0, 1.0, 1.0, 1.0, 1.0, 1.0, 1.0, 1.0, 1.0, 1.0, 1.0, 1.0, 1.0, 1.0, 1.0, 1.0, 1.0, 1.0, 1.0, 1.0, 1.0, 1.0, 1.0, 1.0, 1.0, 1.0, 1.0, 1.0, 1.0, 1.0, 1.0, 1.0, 1.0, 1.0, 1.0, 1.0, 1.0, 1.0, 1.0, 1.0, 1.0, 1.0, 1.0, 1.0, 1.0, 1.0, 1.0, 1.0, 1.0, 1.0, 1.0, 1.0, 1.0, 1.0, 1.0, 1.0, 1.0, 1.0, 1.0, 1.0, 1.0, 1.0, 1.0, 1.0, 1.0, 1.0, 1.0, 1.0, 1.0, 1.0, 1.0, 1.0, 1.0, 1.0, 1.0, 1.0, 1.0, 1.0, 1.0, 1.0, 1.0, 1.0, 1.0, 1.0, 1.0, 1.0, 1.0, 1.0, 1.0, 1.0, 1.0, 1.0, 1.0, 1.0, 1.0, 1.0, 1.0, 1.0, 1.0, 1.0, 1.0, 1.0, 1.0, 1.0, 1.0, 1.0, 1.0, 1.0, 1.0, 1.0, 1.0, 1.0, 1.0, 1.0, 1.0, 1.0, 1.0, 1.0, 1.0, 1.0, 1.0, 1.0, 1.0, 1.0, 1.0, 1.0, 1.0, 1.0, 1.0, 1.0, 1.0, 1.0, 1.0, 1.0, 1.0, 1.0, 1.0, 1.0, 1.0, 1.0, 1.0, 1.0, 1.0, 1.0, 1.0, 1.0, 1.0, 1.0, 1.0, 1.0, 1.0, 1.0, 1.0, 1.0, 1.0, 1.0, 1.0, 1.0, 1.0, 1.0, 1.0, 1.0, 1.0, 1.0, 1.0, 1.0, 1.0, 1.0, 1.0, 1.0, 1.0, 1.0, 1.0, 1.0, 1.0, 1.0, 1.0, 1.0, 1.0, 1.0, 1.0, 1.0, 1.0, 1.0, 1.0, 1.0, 1.0, 1.0, 1.0, 1.0, 1.0, 1.0, 1.0, 1.0, 1.0, 1.0, 1.0, 1.0, 1.0, 1.0, 1.0, 1.0, 1.0, 1.0, 1.0, 1.0, 1.0, 1.0, 1.0, 1.0, 1.0, 1.0, 1.0, 1.0, 1.0, 1.0, 1.0, 1.0, 1.0, 1.0, 1.0, 1.0, 1.0, 1.0, 1.0, 1.0, 1.0, 1.0, 1.0, 1.0, 1.0, 1.0, 1.0, 1.0, 1.0, 1.0, 1.0, 1.0, 1.0, 1.0, 1.0, 1.0, 1.0, 1.0, 1.0, 1.0, 1.0, 1.0, 1.0, 1.0, 1.0, 1.0, 1.0, 1.0, 1.0, 1.0, 1.0, 1.0, 1.0, 1.0, 1.0, 1.0, 1.0, 1.0, 1.0, 1.0, 1.0, 1.0, 1.0, 1.0, 1.0, 1.0, 1.0, 1.0, 1.0, 1.0, 1.0, 1.0, 1.0, 1.0, 1.0, 1.0, 1.0, 1.0, 1.0, 1.0, 1.0, 1.0, 1.0, 1.0, 1.0, 1.0, 1.0, 1.0, 1.0, 1.0, 1.0, 1.0, 1.0, 1.0, 1.0, 1.0, 1.0, 1.0, 1.0, 1.0, 1.0, 1.0, 1.0, 1.0, 1.0, 1.0, 1.0, 1.0, 1.0, 1.0, 1.0, 1.0, 1.0, 1.0, 1.0, 1.0, 1.0, 1.0, 1.0, 1.0, 1.0, 1.0, 1.0, 1.0, 1.0, 1.0, 1.0, 1.0, 1.0, 1.0, 1.0, 1.0, 1.0, 1.0, 1.0, 1.0, 1.0, 1.0, 1.0, 1.0, 1.0, 1.0, 1.0, 1.0, 1.0, 1.0, 1.0, 1.0, 1.0, 1.0, 1.0, 1.0, 1.0, 1.0, 1.0, 1.0, 1.0, 1.0, 1.0, 1.0, 1.0, 1.0, 1.0, 1.0, 1.0, 1.0, 1.0, 1.0, 1.0, 1.0, 1.0, 1.0, 1.0, 1.0, 1.0, 1.0, 1.0, 1.0, 1.0, 1.0, 1.0, 1.0, 1.0, 1.0, 1.0, 1.0, 1.0, 1.0, 1.0, 1.0, 1.0, 1.0, 1.0, 1.0, 1.0, 1.0, 1.0, 1.0, 1.0, 1.0, 1.0, 1.0, 1.0, 1.0, 1.0, 1.0, 1.0, 1.0, 1.0, 1.0, 1.0, 1.0, 1.0, 1.0, 1.0, 1.0, 1.0, 1.0, 1.0, 1.0, 1.0, 1.0, 1.0, 1.0, 1.0, 1.0, 1.0, 1.0, 1.0, 1.0, 1.0, 1.0, 1.0, 1.0, 1.0, 1.0, 1.0, 1.0, 1.0, 1.0, 1.0, 1.0, 1.0, 1.0, 1.0, 1.0, 1.0, 1.0, 1.0, 1.0, 1.0, 1.0, 1.0, 1.0, 1.0, 1.0, 1.0, 1.0, 1.0, 1.0, 1.0, 1.0, 1.0, 1.0, 1.0, 1.0, 1.0, 1.0, 1.0, 1.0, 1.0, 1.0, 1.0, 1.0, 1.0, 1.0, 1.0, 1.0, 1.0, 1.0, 1.0, 1.0, 1.0, 1.0, 1.0, 1.0, 1.0, 1.0, 1.0, 1.0, 1.0, 1.0, 1.0, 1.0, 1.0, 1.0, 1.0, 1.0, 1.0, 1.0, 1.0, 1.0, 1.0, 1.0, 1.0, 1.0, 1.0, 1.0, 1.0, 1.0, 1.0, 1.0, 1.0, 1.0, 1.0, 1.0, 1.0, 1.0, 1.0, 1.0, 1.0, 1.0, 1.0, 1.0, 1.0, 1.0, 1.0, 1.0, 1.0, 1.0, 1.0, 1.0, 1.0, 1.0, 1.0, 1.0, 1.0, 1.0, 1.0, 1.0, 1.0, 1.0, 1.0, 1.0, 1.0, 1.0, 1.0, 1.0, 1.0, 1.0, 1.0, 1.0, 1.0, 1.0, 1.0, 1.0, 1.0, 1.0, 1.0, 1.0, 1.0, 1.0, 1.0, 1.0, 1.0, 1.0, 1.0, 1.0, 1.0, 1.0, 1.0, 1.0, 1.0, 1.0, 1.0, 1.0, 1.0, 1.0, 1.0, 1.0, 1.0, 1.0, 1.0, 1.0, 1.0, 1.0, 1.0, 1.0, 1.0, 1.0, 1.0, 1.0, 1.0, 1.0, 1.0, 1.0, 1.0, 1.0, 1.0, 1.0, 1.0, 1.0, 1.0, 1.0, 1.0, 1.0, 1.0, 1.0, 1.0, 1.0, 1.0, 1.0, 1.0, 1.0, 1.0, 1.0, 1.0, 1.0, 1.0, 1.0, 1.0, 1.0, 1.0, 1.0, 1.0, 1.0, 1.0, 1.0, 1.0, 1.0, 1.0, 1.0, 1.0, 1.0, 1.0, 1.0, 1.0, 1.0, 1.0, 1.0, 1.0, 1.0, 1.0, 1.0, 1.0, 1.0, 1.0, 1.0, 1.0, 1.0, 1.0, 1.0, 1.0, 1.0, 1.0, 1.0, 1.0, 1.0, 1.0, 1.0, 1.0, 1.0, 1.0, 1.0, 1.0, 1.0, 1.0, 1.0, 1.0, 1.0, 1.0, 1.0, 1.0, 1.0, 1.0, 1.0, 1.0, 1.0, 1.0, 1.0, 1.0, 1.0, 1.0, 1.0, 1.0, 1.0, 1.0, 1.0, 1.0, 1.0, 1.0, 1.0, 1.0, 1.0, 1.0, 1.0, 1.0, 1.0, 1.0, 1.0, 1.0, 1.0, 1.0, 1.0, 1.0, 1.0, 1.0, 1.0, 1.0, 1.0, 1.0, 1.0, 1.0, 1.0, 1.0, 1.0, 1.0, 1.0, 1.0, 1.0, 1.0, 1.0, 1.0, 1.0, 1.0, 1.0, 1.0, 1.0, 1.0, 1.0, 1.0, 1.0, 1.0, 1.0, 1.0, 1.0, 1.0, 1.0, 1.0, 1.0, 1.0, 1.0, 1.0, 1.0, 1.0, 1.0, 1.0, 1.0, 1.0, 1.0, 1.0, 1.0, 1.0, 1.0, 1.0, 1.0, 1.0, 1.0, 1.0, 1.0, 1.0, 1.0, 1.0, 1.0, 1.0, 1.0, 1.0, 1.0, 1.0, 1.0, 1.0, 1.0, 1.0, 1.0, 1.0, 1.0, 1.0, 1.0, 1.0, 1.0, 1.0, 1.0, 1.0, 1.0, 1.0, 1.0, 1.0, 1.0, 1.0, 1.0, 1.0, 1.0, 1.0, 1.0, 1.0, 1.0, 1.0, 1.0, 1.0, 1.0, 1.0, 1.0, 1.0, 1.0, 1.0, 1.0, 1.0, 1.0, 1.0, 1.0, 1.0, 1.0, 1.0, 1.0, 1.0, 1.0, 1.0, 1.0, 1.0, 1.0, 1.0, 1.0, 1.0, 1.0, 1.0, 1.0, 1.0, 1.0, 1.0, 1.0, 1.0, 1.0, 1.0, 1.0, 1.0, 1.0, 1.0, 1.0, 1.0, 1.0, 1.0, 1.0, 1.0, 1.0, 1.0, 1.0, 1.0, 1.0, 1.0, 1.0, 1.0, 1.0, 1.0, 1.0, 1.0, 1.0, 1.0, 1.0, 1.0, 1.0, 1.0, 1.0, 1.0, 1.0, 1.0, 1.0, 1.0, 1.0, 1.0, 1.0, 1.0, 1.0, 1.0, 1.0, 1.0, 1.0, 1.0, 1.0, 1.0, 1.0, 1.0, 1.0, 1.0, 1.0, 1.0, 1.0, 1.0, 1.0, 1.0, 1.0, 1.0, 1.0, 1.0, 1.0, 1.0, 1.0, 1.0, 1.0, 1.0, 1.0, 1.0, 1.0, 1.0, 1.0, 1.0, 1.0, 1.0, 1.0, 1.0, 1.0, 1.0, 1.0, 1.0, 1.0, 1.0, 1.0, 1.0, 1.0, 1.0, 1.0, 1.0, 1.0, 1.0, 1.0, 1.0, 1.0, 1.0, 1.0, 1.0, 1.0, 1.0, 1.0, 1.0, 1.0, 1.0, 1.0, 1.0, 1.0, 1.0, 1.0, 1.0, 1.0, 1.0, 1.0, 1.0, 1.0, 1.0, 1.0, 1.0, 1.0, 1.0, 1.0, 1.0, 1.0, 1.0, 1.0, 1.0, 1.0, 1.0, 1.0, 1.0, 1.0, 1.0, 1.0, 1.0, 1.0, 1.0, 1.0, 1.0, 1.0, 1.0, 1.0, 1.0, 1.0, 1.0, 1.0, 1.0, 1.0, 1.0, 1.0, 1.0, 1.0, 1.0, 1.0, 1.0, 1.0, 1.0, 1.0, 1.0, 1.0, 1.0, 1.0, 1.0, 1.0, 1.0, 1.0, 1.0, 1.0, 1.0, 1.0, 1.0, 1.0, 1.0, 1.0, 1.0, 1.0, 1.0, 1.0, 1.0, 1.0, 1.0, 1.0, 1.0, 1.0, 1.0, 1.0, 1.0, 1.0, 1.0, 1.0, 1.0, 1.0, 1.0, 1.0, 1.0, 1.0, 1.0, 1.0, 1.0, 1.0, 1.0, 1.0, 1.0, 1.0, 1.0, 1.0, 1.0, 1.0, 1.0, 1.0, 1.0, 1.0, 1.0, 1.0, 1.0, 1.0, 1.0, 1.0, 1.0, 1.0, 1.0, 1.0, 1.0, 1.0, 1.0, 1.0, 1.0, 1.0, 1.0, 1.0, 1.0, 1.0, 1.0, 1.0, 1.0, 1.0, 1.0, 1.0, 1.0, 1.0, 1.0, 1.0, 1.0, 1.0, 1.0, 1.0, 1.0, 1.0, 1.0, 1.0, 1.0, 1.0, 1.0, 1.0, 1.0, 1.0, 1.0, 1.0, 1.0, 1.0, 1.0, 1.0, 1.0, 1.0, 1.0, 1.0, 1.0, 1.0, 1.0, 1.0, 1.0, 1.0, 1.0, 1.0, 1.0, 1.0, 1.0, 1.0, 1.0, 1.0, 1.0, 1.0, 1.0, 1.0, 1.0, 1.0, 1.0, 1.0, 1.0, 1.0, 1.0, 1.0, 1.0, 1.0, 1.0, 1.0, 1.0, 1.0, 1.0, 1.0, 1.0, 1.0, 1.0, 1.0, 1.0])
me_sphere_001.update()

# ---- objects
ob_light = bpy.data.objects.new('Light', light_light)
ob_camera = bpy.data.objects.new('Camera', cam_camera)
ob_sphere = bpy.data.objects.new('Sphere', me_sphere_001)

# ---- transforms, parenting, visibility, modifiers, constraints
ob_light.location = (4.076, 1.005, 5.904)
ob_light.rotation_euler = (0.6503, 0.05522, 1.866)
ob_light.lock_rotations_4d = False
ob_light.empty_display_type = 'ARROWS'
ob_light.color = (0.0, 0.0, 0.0, 0.0)
ob_light.lineart.crease_threshold = 0.0
ob_camera.location = (7.359, -6.926, 4.958)
ob_camera.rotation_euler = (1.109, 0.0, 0.8149)
ob_camera.lock_rotations_4d = False
ob_camera.empty_display_type = 'ARROWS'
ob_camera.color = (0.0, 0.0, 0.0, 0.0)
ob_camera.display_type = 'WIRE'
ob_camera.lineart.crease_threshold = 0.0
ob_sphere.location = (0.0, 0.0, 0.005945)
ob_sphere.scale = (1.0, 1.0, 0.7496)
_m = ob_sphere.modifiers.new('Subdivision', 'SUBSURF')
_m.levels = 2
_m.render_levels = 3

# ---- collection membership
col_collection.objects.link(ob_light)
col_collection.objects.link(ob_camera)
col_collection.objects.link(ob_sphere)

# ---- scene / render settings (as saved in the file)
scene.camera = ob_camera
scene.frame_start = 1; scene.frame_end = 250; scene.frame_set(3)
scene.render.engine = 'BLENDER_EEVEE_NEXT'
scene.render.bake_bias = 0.0
scene.render.bake_samples = 0
scene.cycles.sampling_pattern = 'TABULATED_SOBOL'
scene.eevee.use_volume_custom_range = False
bpy.context.view_layer.update()

